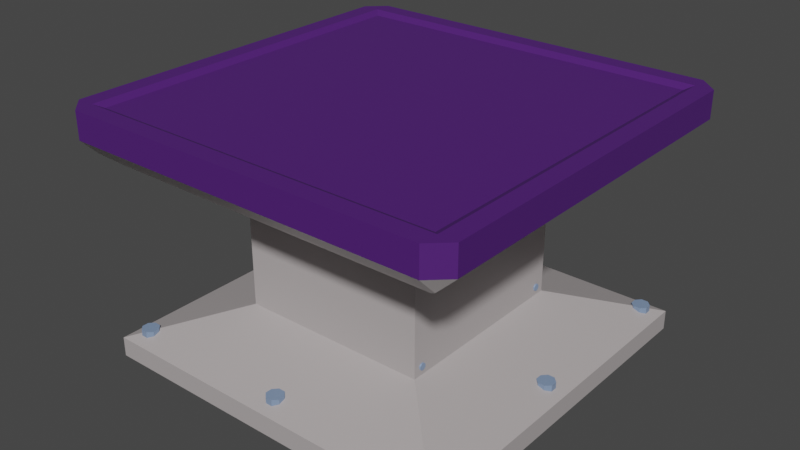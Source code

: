 # Source: MainTable.blend  (saved by Blender 2.83.20; exported with 4.5.12 LTS)
import bpy
from mathutils import Matrix  # noqa: F401  (used for matrix-valued properties, if any)

bpy.ops.wm.read_factory_settings(use_empty=True)
scene = bpy.context.scene
scene.name = 'Scene'

# ---- collections
col_collection = bpy.data.collections.new('Collection'); scene.collection.children.link(col_collection)

# ---- materials (node trees are filled in below, after node groups)
mat_main = bpy.data.materials.new('main')
mat_main.alpha_threshold = 0.0
mat_main.use_transparent_shadow = False
mat_main.line_color = (0.0, 0.0, 0.0, 1.0)
mat_table = bpy.data.materials.new('Table')
mat_table.use_transparent_shadow = False
mat_bolt = bpy.data.materials.new('Bolt')
mat_bolt.use_transparent_shadow = False
mat_bolt_001 = bpy.data.materials.new('bolt.001')
mat_bolt_001.use_transparent_shadow = False
mat_bolt_002 = bpy.data.materials.new('bolt.002')
mat_bolt_002.use_transparent_shadow = False
mat_material_002 = bpy.data.materials.new('Material.002')
mat_material_002.use_transparent_shadow = False
mat_material_001 = bpy.data.materials.new('Material.001')
mat_material_001.use_transparent_shadow = False
mat_bolt_1 = bpy.data.materials.new('bolt')
mat_bolt_1.use_transparent_shadow = False
mat_material_004 = bpy.data.materials.new('Material.004')
mat_material_004.use_transparent_shadow = False
mat_material_003 = bpy.data.materials.new('Material.003')
mat_material_003.use_transparent_shadow = False
mat_bolt_001_1 = bpy.data.materials.new('Bolt.001')
mat_bolt_001_1.use_transparent_shadow = False
mat_bolt_002_1 = bpy.data.materials.new('Bolt.002')
mat_bolt_002_1.use_transparent_shadow = False
mat_bolt_004 = bpy.data.materials.new('Bolt.004')
mat_bolt_004.use_transparent_shadow = False
mat_bolt_003 = bpy.data.materials.new('Bolt.003')
mat_bolt_003.use_transparent_shadow = False
mat_bolt_008 = bpy.data.materials.new('Bolt.008')
mat_bolt_008.use_transparent_shadow = False
mat_bolt_007 = bpy.data.materials.new('Bolt.007')
mat_bolt_007.use_transparent_shadow = False
mat_bolt_006 = bpy.data.materials.new('Bolt.006')
mat_bolt_006.use_transparent_shadow = False
mat_bolt_005 = bpy.data.materials.new('Bolt.005')
mat_bolt_005.use_transparent_shadow = False

# ---- material node trees
mat_main.use_nodes = True; mat_main.node_tree.nodes.clear()
_N = mat_main.node_tree.nodes; _L = mat_main.node_tree.links
n0 = _N.new('ShaderNodeOutputMaterial'); n0.name = 'Material Output'; n0.location = (300, 300)
n1 = _N.new('ShaderNodeBsdfPrincipled'); n1.name = 'Principled BSDF'; n1.location = (10, 300)
n1.distribution = 'GGX'
n1.subsurface_method = 'BURLEY'
n1.inputs[0].default_value = (0.4575, 0.4193, 0.4193, 1.0)
n1.inputs[2].default_value = 0.4
n1.inputs[3].default_value = 1.45
n1.inputs[27].default_value = (0.0, 0.0, 0.0, 1.0)
n1.inputs[28].default_value = 1.0
_L.new(n1.outputs[0], n0.inputs[0])
n0.is_active_output = True
mat_table.use_nodes = True; mat_table.node_tree.nodes.clear()
_N = mat_table.node_tree.nodes; _L = mat_table.node_tree.links
n0 = _N.new('ShaderNodeBsdfPrincipled'); n0.name = 'Principled BSDF'; n0.location = (10, 300)
n0.distribution = 'GGX'
n0.subsurface_method = 'BURLEY'
n0.inputs[0].default_value = (0.07732, 0.01398, 0.1679, 1.0)
n0.inputs[3].default_value = 1.45
n0.inputs[27].default_value = (0.0, 0.0, 0.0, 1.0)
n0.inputs[28].default_value = 1.0
n1 = _N.new('ShaderNodeOutputMaterial'); n1.name = 'Material Output'; n1.location = (300, 300)
_L.new(n0.outputs[0], n1.inputs[0])
n1.is_active_output = True
mat_bolt.use_nodes = True; mat_bolt.node_tree.nodes.clear()
_N = mat_bolt.node_tree.nodes; _L = mat_bolt.node_tree.links
n0 = _N.new('ShaderNodeBsdfPrincipled'); n0.name = 'Principled BSDF'; n0.location = (10, 300)
n0.distribution = 'GGX'
n0.subsurface_method = 'BURLEY'
n0.inputs[0].default_value = (0.2311, 0.3265, 0.5071, 1.0)
n0.inputs[3].default_value = 1.45
n0.inputs[27].default_value = (0.0, 0.0, 0.0, 1.0)
n0.inputs[28].default_value = 1.0
n1 = _N.new('ShaderNodeOutputMaterial'); n1.name = 'Material Output'; n1.location = (300, 300)
_L.new(n0.outputs[0], n1.inputs[0])
n1.is_active_output = True
mat_bolt_001.use_nodes = True; mat_bolt_001.node_tree.nodes.clear()
_N = mat_bolt_001.node_tree.nodes; _L = mat_bolt_001.node_tree.links
n0 = _N.new('ShaderNodeBsdfPrincipled'); n0.name = 'Principled BSDF'; n0.location = (10, 300)
n0.distribution = 'GGX'
n0.subsurface_method = 'BURLEY'
n0.inputs[0].default_value = (0.2049, 0.289, 0.448, 1.0)
n0.inputs[3].default_value = 1.45
n0.inputs[27].default_value = (0.0, 0.0, 0.0, 1.0)
n0.inputs[28].default_value = 1.0
n1 = _N.new('ShaderNodeOutputMaterial'); n1.name = 'Material Output'; n1.location = (300, 300)
_L.new(n0.outputs[0], n1.inputs[0])
n1.is_active_output = True
mat_bolt_002.use_nodes = True; mat_bolt_002.node_tree.nodes.clear()
_N = mat_bolt_002.node_tree.nodes; _L = mat_bolt_002.node_tree.links
n0 = _N.new('ShaderNodeBsdfPrincipled'); n0.name = 'Principled BSDF'; n0.location = (10, 300)
n0.distribution = 'GGX'
n0.subsurface_method = 'BURLEY'
n0.inputs[0].default_value = (0.2049, 0.289, 0.448, 1.0)
n0.inputs[3].default_value = 1.45
n0.inputs[27].default_value = (0.0, 0.0, 0.0, 1.0)
n0.inputs[28].default_value = 1.0
n1 = _N.new('ShaderNodeOutputMaterial'); n1.name = 'Material Output'; n1.location = (300, 300)
_L.new(n0.outputs[0], n1.inputs[0])
n1.is_active_output = True
mat_material_002.use_nodes = True; mat_material_002.node_tree.nodes.clear()
_N = mat_material_002.node_tree.nodes; _L = mat_material_002.node_tree.links
n0 = _N.new('ShaderNodeBsdfPrincipled'); n0.name = 'Principled BSDF'; n0.location = (10, 300)
n0.distribution = 'GGX'
n0.subsurface_method = 'BURLEY'
n0.inputs[0].default_value = (0.2049, 0.289, 0.448, 1.0)
n0.inputs[3].default_value = 1.45
n0.inputs[27].default_value = (0.0, 0.0, 0.0, 1.0)
n0.inputs[28].default_value = 1.0
n1 = _N.new('ShaderNodeOutputMaterial'); n1.name = 'Material Output'; n1.location = (300, 300)
_L.new(n0.outputs[0], n1.inputs[0])
n1.is_active_output = True
mat_material_001.use_nodes = True; mat_material_001.node_tree.nodes.clear()
_N = mat_material_001.node_tree.nodes; _L = mat_material_001.node_tree.links
n0 = _N.new('ShaderNodeBsdfPrincipled'); n0.name = 'Principled BSDF'; n0.location = (10, 300)
n0.distribution = 'GGX'
n0.subsurface_method = 'BURLEY'
n0.inputs[0].default_value = (0.2049, 0.289, 0.448, 1.0)
n0.inputs[3].default_value = 1.45
n0.inputs[27].default_value = (0.0, 0.0, 0.0, 1.0)
n0.inputs[28].default_value = 1.0
n1 = _N.new('ShaderNodeOutputMaterial'); n1.name = 'Material Output'; n1.location = (300, 300)
_L.new(n0.outputs[0], n1.inputs[0])
n1.is_active_output = True
mat_bolt_1.use_nodes = True; mat_bolt_1.node_tree.nodes.clear()
_N = mat_bolt_1.node_tree.nodes; _L = mat_bolt_1.node_tree.links
n0 = _N.new('ShaderNodeBsdfPrincipled'); n0.name = 'Principled BSDF'; n0.location = (10, 300)
n0.distribution = 'GGX'
n0.subsurface_method = 'BURLEY'
n0.inputs[0].default_value = (0.2049, 0.289, 0.448, 1.0)
n0.inputs[3].default_value = 1.45
n0.inputs[27].default_value = (0.0, 0.0, 0.0, 1.0)
n0.inputs[28].default_value = 1.0
n1 = _N.new('ShaderNodeOutputMaterial'); n1.name = 'Material Output'; n1.location = (300, 300)
_L.new(n0.outputs[0], n1.inputs[0])
n1.is_active_output = True
mat_material_004.use_nodes = True; mat_material_004.node_tree.nodes.clear()
_N = mat_material_004.node_tree.nodes; _L = mat_material_004.node_tree.links
n0 = _N.new('ShaderNodeBsdfPrincipled'); n0.name = 'Principled BSDF'; n0.location = (10, 300)
n0.distribution = 'GGX'
n0.subsurface_method = 'BURLEY'
n0.inputs[0].default_value = (0.2049, 0.289, 0.448, 1.0)
n0.inputs[3].default_value = 1.45
n0.inputs[27].default_value = (0.0, 0.0, 0.0, 1.0)
n0.inputs[28].default_value = 1.0
n1 = _N.new('ShaderNodeOutputMaterial'); n1.name = 'Material Output'; n1.location = (300, 300)
_L.new(n0.outputs[0], n1.inputs[0])
n1.is_active_output = True
mat_material_003.use_nodes = True; mat_material_003.node_tree.nodes.clear()
_N = mat_material_003.node_tree.nodes; _L = mat_material_003.node_tree.links
n0 = _N.new('ShaderNodeBsdfPrincipled'); n0.name = 'Principled BSDF'; n0.location = (10, 300)
n0.distribution = 'GGX'
n0.subsurface_method = 'BURLEY'
n0.inputs[0].default_value = (0.2049, 0.289, 0.448, 1.0)
n0.inputs[3].default_value = 1.45
n0.inputs[27].default_value = (0.0, 0.0, 0.0, 1.0)
n0.inputs[28].default_value = 1.0
n1 = _N.new('ShaderNodeOutputMaterial'); n1.name = 'Material Output'; n1.location = (300, 300)
_L.new(n0.outputs[0], n1.inputs[0])
n1.is_active_output = True
mat_bolt_001_1.use_nodes = True; mat_bolt_001_1.node_tree.nodes.clear()
_N = mat_bolt_001_1.node_tree.nodes; _L = mat_bolt_001_1.node_tree.links
n0 = _N.new('ShaderNodeBsdfPrincipled'); n0.name = 'Principled BSDF'; n0.location = (10, 300)
n0.distribution = 'GGX'
n0.subsurface_method = 'BURLEY'
n0.inputs[0].default_value = (0.2311, 0.3265, 0.5071, 1.0)
n0.inputs[3].default_value = 1.45
n0.inputs[27].default_value = (0.0, 0.0, 0.0, 1.0)
n0.inputs[28].default_value = 1.0
n1 = _N.new('ShaderNodeOutputMaterial'); n1.name = 'Material Output'; n1.location = (300, 300)
_L.new(n0.outputs[0], n1.inputs[0])
n1.is_active_output = True
mat_bolt_002_1.use_nodes = True; mat_bolt_002_1.node_tree.nodes.clear()
_N = mat_bolt_002_1.node_tree.nodes; _L = mat_bolt_002_1.node_tree.links
n0 = _N.new('ShaderNodeBsdfPrincipled'); n0.name = 'Principled BSDF'; n0.location = (10, 300)
n0.distribution = 'GGX'
n0.subsurface_method = 'BURLEY'
n0.inputs[0].default_value = (0.2311, 0.3265, 0.5071, 1.0)
n0.inputs[3].default_value = 1.45
n0.inputs[27].default_value = (0.0, 0.0, 0.0, 1.0)
n0.inputs[28].default_value = 1.0
n1 = _N.new('ShaderNodeOutputMaterial'); n1.name = 'Material Output'; n1.location = (300, 300)
_L.new(n0.outputs[0], n1.inputs[0])
n1.is_active_output = True
mat_bolt_004.use_nodes = True; mat_bolt_004.node_tree.nodes.clear()
_N = mat_bolt_004.node_tree.nodes; _L = mat_bolt_004.node_tree.links
n0 = _N.new('ShaderNodeBsdfPrincipled'); n0.name = 'Principled BSDF'; n0.location = (10, 300)
n0.distribution = 'GGX'
n0.subsurface_method = 'BURLEY'
n0.inputs[0].default_value = (0.2311, 0.3265, 0.5071, 1.0)
n0.inputs[3].default_value = 1.45
n0.inputs[27].default_value = (0.0, 0.0, 0.0, 1.0)
n0.inputs[28].default_value = 1.0
n1 = _N.new('ShaderNodeOutputMaterial'); n1.name = 'Material Output'; n1.location = (300, 300)
_L.new(n0.outputs[0], n1.inputs[0])
n1.is_active_output = True
mat_bolt_003.use_nodes = True; mat_bolt_003.node_tree.nodes.clear()
_N = mat_bolt_003.node_tree.nodes; _L = mat_bolt_003.node_tree.links
n0 = _N.new('ShaderNodeBsdfPrincipled'); n0.name = 'Principled BSDF'; n0.location = (10, 300)
n0.distribution = 'GGX'
n0.subsurface_method = 'BURLEY'
n0.inputs[0].default_value = (0.2311, 0.3265, 0.5071, 1.0)
n0.inputs[3].default_value = 1.45
n0.inputs[27].default_value = (0.0, 0.0, 0.0, 1.0)
n0.inputs[28].default_value = 1.0
n1 = _N.new('ShaderNodeOutputMaterial'); n1.name = 'Material Output'; n1.location = (300, 300)
_L.new(n0.outputs[0], n1.inputs[0])
n1.is_active_output = True
mat_bolt_008.use_nodes = True; mat_bolt_008.node_tree.nodes.clear()
_N = mat_bolt_008.node_tree.nodes; _L = mat_bolt_008.node_tree.links
n0 = _N.new('ShaderNodeBsdfPrincipled'); n0.name = 'Principled BSDF'; n0.location = (10, 300)
n0.distribution = 'GGX'
n0.subsurface_method = 'BURLEY'
n0.inputs[0].default_value = (0.2311, 0.3265, 0.5071, 1.0)
n0.inputs[3].default_value = 1.45
n0.inputs[27].default_value = (0.0, 0.0, 0.0, 1.0)
n0.inputs[28].default_value = 1.0
n1 = _N.new('ShaderNodeOutputMaterial'); n1.name = 'Material Output'; n1.location = (300, 300)
_L.new(n0.outputs[0], n1.inputs[0])
n1.is_active_output = True
mat_bolt_007.use_nodes = True; mat_bolt_007.node_tree.nodes.clear()
_N = mat_bolt_007.node_tree.nodes; _L = mat_bolt_007.node_tree.links
n0 = _N.new('ShaderNodeBsdfPrincipled'); n0.name = 'Principled BSDF'; n0.location = (10, 300)
n0.distribution = 'GGX'
n0.subsurface_method = 'BURLEY'
n0.inputs[0].default_value = (0.2311, 0.3265, 0.5071, 1.0)
n0.inputs[3].default_value = 1.45
n0.inputs[27].default_value = (0.0, 0.0, 0.0, 1.0)
n0.inputs[28].default_value = 1.0
n1 = _N.new('ShaderNodeOutputMaterial'); n1.name = 'Material Output'; n1.location = (300, 300)
_L.new(n0.outputs[0], n1.inputs[0])
n1.is_active_output = True
mat_bolt_006.use_nodes = True; mat_bolt_006.node_tree.nodes.clear()
_N = mat_bolt_006.node_tree.nodes; _L = mat_bolt_006.node_tree.links
n0 = _N.new('ShaderNodeBsdfPrincipled'); n0.name = 'Principled BSDF'; n0.location = (10, 300)
n0.distribution = 'GGX'
n0.subsurface_method = 'BURLEY'
n0.inputs[0].default_value = (0.2311, 0.3265, 0.5071, 1.0)
n0.inputs[3].default_value = 1.45
n0.inputs[27].default_value = (0.0, 0.0, 0.0, 1.0)
n0.inputs[28].default_value = 1.0
n1 = _N.new('ShaderNodeOutputMaterial'); n1.name = 'Material Output'; n1.location = (300, 300)
_L.new(n0.outputs[0], n1.inputs[0])
n1.is_active_output = True
mat_bolt_005.use_nodes = True; mat_bolt_005.node_tree.nodes.clear()
_N = mat_bolt_005.node_tree.nodes; _L = mat_bolt_005.node_tree.links
n0 = _N.new('ShaderNodeBsdfPrincipled'); n0.name = 'Principled BSDF'; n0.location = (10, 300)
n0.distribution = 'GGX'
n0.subsurface_method = 'BURLEY'
n0.inputs[0].default_value = (0.2311, 0.3265, 0.5071, 1.0)
n0.inputs[3].default_value = 1.45
n0.inputs[27].default_value = (0.0, 0.0, 0.0, 1.0)
n0.inputs[28].default_value = 1.0
n1 = _N.new('ShaderNodeOutputMaterial'); n1.name = 'Material Output'; n1.location = (300, 300)
_L.new(n0.outputs[0], n1.inputs[0])
n1.is_active_output = True

# ---- world
world_world = bpy.data.worlds.new('World'); scene.world = world_world
world_world.use_nodes = True; world_world.node_tree.nodes.clear()
_N = world_world.node_tree.nodes; _L = world_world.node_tree.links
n0 = _N.new('ShaderNodeOutputWorld'); n0.name = 'World Output'; n0.location = (300, 300)
n1 = _N.new('ShaderNodeBackground'); n1.name = 'Background'; n1.location = (10, 300)
n1.inputs[0].default_value = (0.05088, 0.05088, 0.05088, 1.0)
_L.new(n1.outputs[0], n0.inputs[0])
n0.is_active_output = True
world_world.color = (0.05088, 0.05088, 0.05088)
world_world.use_sun_shadow = False
world_world.sun_shadow_jitter_overblur = 0.0

# ---- meshes
me_cube = bpy.data.meshes.new('Cube')
me_cube.from_pydata([(1.052, 1.046, 1.349), (1.0, 1.0, -0.02324), (1.052, -1.046, 1.349), (1.0, -1.0, -0.02324), (-1.052, 1.046, 1.349), (-1.0, 1.0, -0.02324), (-1.052, -1.046, 1.349), (-1.0, -1.0, -0.02324), (1.0, 1.0, 1.104), (-1.0, -1.0, 1.104), (1.0, -1.0, 1.104), (-1.0, 1.0, 1.104), (-1.052, -1.045, 1.2), (1.052, 1.045, 1.2), (1.052, -1.045, 1.2), (-1.052, 1.045, 1.2), (1.005, -0.9989, 1.349), (-1.005, -0.9989, 1.349), (1.005, 0.9989, 1.349), (-1.005, 0.9989, 1.349), (-0.9998, -1.094, 1.2), (-0.9995, -1.094, 1.349), (-1.101, -1.0, 1.349), (-1.101, -1.0, 1.2), (0.9998, -1.094, 1.349), (0.9999, -1.094, 1.2), (1.101, -1.0, 1.2), (1.101, -1.0, 1.349), (1.101, 0.9998, 1.349), (1.101, 0.9999, 1.2), (1.0, 1.094, 1.2), (1.0, 1.094, 1.349), (-1.0, 1.094, 1.2), (-0.9999, 1.094, 1.349), (-1.101, 0.9998, 1.349), (-1.101, 0.9999, 1.2), (0.9643, -0.9582, 1.328), (-0.9643, -0.9582, 1.328), (0.9643, 0.9582, 1.328), (-0.9643, 0.9582, 1.328), (1.0, 1.0, 0.08498), (1.0, -1.0, 0.08498), (-1.0, 1.0, 0.08498), (-1.0, -1.0, 0.08498), (-0.9227, -0.9227, 1.039), (0.9227, 0.9227, 1.039), (0.9227, -0.9227, 1.039), (-0.9227, 0.9227, 1.039), (0.5196, 0.5196, 0.8754), (0.5196, 0.5196, 0.2481), (0.5196, -0.5196, 0.8754), (0.5196, -0.5196, 0.2481), (-0.5196, 0.5196, 0.8754), (-0.5196, 0.5196, 0.2481), (-0.5196, -0.5196, 0.2481), (-0.5196, -0.5196, 0.8754), (0.2249, 0.5199, 0.8183), (0.2249, 0.5199, 0.3052), (-0.2249, 0.5199, 0.8183), (-0.2249, 0.5199, 0.3052), (0.2124, 0.529, 0.8041), (0.2124, 0.529, 0.3195), (-0.2124, 0.529, 0.8041), (-0.2124, 0.529, 0.3195)], [], [(14, 2, 24, 25), (12, 6, 22, 23), (5, 1, 3, 7), (13, 0, 28, 29), (15, 4, 33, 32), (47, 11, 8, 45), (45, 8, 10, 46), (44, 9, 11, 47), (46, 10, 9, 44), (11, 32, 30, 8), (8, 29, 26, 10), (9, 23, 35, 11), (10, 25, 20, 9), (19, 17, 37, 39), (20, 21, 6, 12), (9, 20, 12), (23, 9, 12), (23, 22, 34, 35), (25, 24, 21, 20), (25, 10, 14), (26, 27, 2, 14), (10, 26, 14), (29, 28, 27, 26), (29, 8, 13), (30, 31, 0, 13), (8, 30, 13), (32, 33, 31, 30), (32, 11, 15), (35, 34, 4, 15), (11, 35, 15), (6, 21, 24, 2, 16, 17), (2, 27, 28, 0, 18, 16), (0, 31, 33, 4, 19, 18), (4, 34, 22, 6, 17, 19), (38, 39, 37, 36), (17, 16, 36, 37), (18, 19, 39, 38), (16, 18, 38, 36), (3, 41, 43, 7), (7, 43, 42, 5), (1, 40, 41, 3), (5, 42, 40, 1), (46, 44, 55, 50), (45, 46, 50, 48), (42, 43, 54, 53), (40, 42, 53, 49), (51, 50, 55, 54), (54, 55, 52, 53), (49, 48, 50, 51), (53, 52, 58, 59), (41, 40, 49, 51), (47, 45, 48, 52), (43, 41, 51, 54), (44, 47, 52, 55), (57, 59, 63, 61), (48, 49, 57, 56), (52, 48, 56, 58), (49, 53, 59, 57), (63, 62, 60, 61), (56, 57, 61, 60), (58, 56, 60, 62), (59, 58, 62, 63)])
me_cube.polygons.foreach_set('material_index', [1, 1, 0, 1, 1, 0, 0, 0, 0, 0, 0, 0, 0, 1, 1, 0, 0, 1, 1, 0, 1, 0, 1, 0, 1, 0, 1, 0, 1, 0, 1, 1, 1, 1, 1, 1, 1, 1, 0, 0, 0, 0, 0, 0, 0, 0, 0, 0, 0, 0, 0, 0, 0, 0, 0, 0, 0, 0, 0, 0, 0, 0])
_uv = me_cube.uv_layers.new(name='UVMap')
_uv.uv.foreach_set('vector', [0.5977, 0.75, 0.625, 0.75, 0.625, 0.7615, 0.5977, 0.7615, 0.5977, 0.0, 0.625, 0.0, 0.625, 0.01078, 0.5977, 0.01078, 0.125, 0.5, 0.375, 0.5, 0.375, 0.75, 0.125, 0.75, 0.5977, 0.5, 0.625, 0.5, 0.625, 0.5108, 0.5977, 0.5108, 0.5977, 0.25, 0.625, 0.25, 0.625, 0.2615, 0.5977, 0.2615, 0.5684, 0.25, 0.5802, 0.25, 0.5802, 0.5, 0.5684, 0.5, 0.5684, 0.5, 0.5802, 0.5, 0.5802, 0.75, 0.5684, 0.75, 0.5684, 0.0, 0.5802, 0.0, 0.5802, 0.25, 0.5684, 0.25, 0.5684, 0.75, 0.5802, 0.75, 0.5802, 1.0, 0.5684, 1.0, 0.5802, 0.25, 0.5977, 0.2615, 0.5977, 0.4885, 0.5802, 0.5, 0.5802, 0.5, 0.5977, 0.5108, 0.5977, 0.7392, 0.5802, 0.75, 0.5802, 0.0, 0.5977, 0.01078, 0.5977, 0.2392, 0.5802, 0.25, 0.5802, 0.75, 0.5977, 0.7615, 0.5977, 0.9885, 0.5802, 1.0, 0.625, 0.25, 0.625, 0.0, 0.625, 0.0, 0.625, 0.25, 0.5977, 0.9885, 0.625, 0.9884, 0.625, 1.0, 0.5977, 1.0, 0.5802, 1.0, 0.5977, 0.9885, 0.5977, 1.0, 0.5977, 0.01078, 0.5802, 0.0, 0.5977, 0.0, 0.5977, 0.01078, 0.625, 0.01078, 0.625, 0.2392, 0.5977, 0.2392, 0.5977, 0.7615, 0.625, 0.7615, 0.625, 0.9884, 0.5977, 0.9885, 0.5977, 0.7615, 0.5802, 0.75, 0.5977, 0.75, 0.5977, 0.7392, 0.625, 0.7392, 0.625, 0.75, 0.5977, 0.75, 0.5802, 0.75, 0.5977, 0.7392, 0.5977, 0.75, 0.5977, 0.5108, 0.625, 0.5108, 0.625, 0.7392, 0.5977, 0.7392, 0.5977, 0.5108, 0.5802, 0.5, 0.5977, 0.5, 0.5977, 0.4885, 0.625, 0.4885, 0.625, 0.5, 0.5977, 0.5, 0.5802, 0.5, 0.5977, 0.4885, 0.5977, 0.5, 0.5977, 0.2615, 0.625, 0.2615, 0.625, 0.4885, 0.5977, 0.4885, 0.5977, 0.2615, 0.5802, 0.25, 0.5977, 0.25, 0.5977, 0.2392, 0.625, 0.2392, 0.625, 0.25, 0.5977, 0.25, 0.5802, 0.25, 0.5977, 0.2392, 0.5977, 0.25, 0.625, 1.0, 0.625, 0.9884, 0.625, 0.7615, 0.625, 0.75, 0.625, 0.75, 0.625, 1.0, 0.625, 0.75, 0.625, 0.7392, 0.625, 0.5108, 0.625, 0.5, 0.625, 0.5, 0.625, 0.75, 0.625, 0.5, 0.625, 0.4885, 0.625, 0.2615, 0.625, 0.25, 0.625, 0.25, 0.625, 0.5, 0.625, 0.25, 0.625, 0.2392, 0.625, 0.01078, 0.625, 0.0, 0.625, 0.0, 0.625, 0.25, 0.625, 0.5, 0.875, 0.5, 0.875, 0.75, 0.625, 0.75, 0.625, 1.0, 0.625, 0.75, 0.625, 0.75, 0.625, 1.0, 0.625, 0.5, 0.625, 0.25, 0.625, 0.25, 0.625, 0.5, 0.625, 0.75, 0.625, 0.5, 0.625, 0.5, 0.625, 0.75, 0.375, 0.75, 0.3947, 0.75, 0.3947, 1.0, 0.375, 1.0, 0.375, 0.0, 0.3947, 0.0, 0.3947, 0.25, 0.375, 0.25, 0.375, 0.5, 0.3947, 0.5, 0.3947, 0.75, 0.375, 0.75, 0.375, 0.25, 0.3947, 0.25, 0.3947, 0.5, 0.375, 0.5, 0.5684, 0.75, 0.5684, 1.0, 0.5684, 1.0, 0.5684, 0.75, 0.5684, 0.5, 0.5684, 0.75, 0.5684, 0.75, 0.5684, 0.5, 0.3947, 0.25, 0.3947, 0.0, 0.3947, 0.0, 0.3947, 0.25, 0.3947, 0.5, 0.3947, 0.25, 0.3947, 0.25, 0.3947, 0.5, 0.3947, 0.75, 0.5684, 0.75, 0.5684, 1.0, 0.3947, 1.0, 0.3947, 0.0, 0.5684, 0.0, 0.5684, 0.25, 0.3947, 0.25, 0.3947, 0.5, 0.5684, 0.5, 0.5684, 0.75, 0.3947, 0.75, 0.3947, 0.25, 0.5684, 0.25, 0.5684, 0.25, 0.3947, 0.25, 0.3947, 0.75, 0.3947, 0.5, 0.3947, 0.5, 0.3947, 0.75, 0.5684, 0.25, 0.5684, 0.5, 0.5684, 0.5, 0.5684, 0.25, 0.3947, 1.0, 0.3947, 0.75, 0.3947, 0.75, 0.3947, 1.0, 0.5684, 0.0, 0.5684, 0.25, 0.5684, 0.25, 0.5684, 0.0, 0.3947, 0.5, 0.3947, 0.25, 0.3947, 0.25, 0.3947, 0.5, 0.5684, 0.5, 0.3947, 0.5, 0.3947, 0.5, 0.5684, 0.5, 0.5684, 0.25, 0.5684, 0.5, 0.5684, 0.5, 0.5684, 0.25, 0.3947, 0.5, 0.3947, 0.25, 0.3947, 0.25, 0.3947, 0.5, 0.3947, 0.25, 0.5684, 0.25, 0.5684, 0.5, 0.3947, 0.5, 0.5684, 0.5, 0.3947, 0.5, 0.3947, 0.5, 0.5684, 0.5, 0.5684, 0.25, 0.5684, 0.5, 0.5684, 0.5, 0.5684, 0.25, 0.3947, 0.25, 0.5684, 0.25, 0.5684, 0.25, 0.3947, 0.25])
me_cube.materials.append(mat_main)
me_cube.materials.append(mat_table)
me_cube.use_remesh_preserve_volume = False
me_cube.use_remesh_preserve_attributes = False
me_cube.use_mirror_vertex_groups = False
me_cube.update()
me_cube_001 = bpy.data.meshes.new('Cube.001')
me_cube_001.from_pydata([(-0.4293, -1.0, -1.0), (-0.4293, -1.0, 1.0), (-0.4293, 1.0, -1.0), (-0.4293, 1.0, 1.0), (1.0, -0.4292, -1.0), (1.0, -0.4292, 1.0), (0.4047, 1.0, -1.0), (0.4047, 1.0, 1.0), (0.4047, -1.0, -1.0), (0.4047, -1.0, 1.0), (-1.0, 0.3893, -1.0), (-1.0, 0.3893, 1.0), (1.0, 0.3893, -1.0), (1.0, 0.3893, 1.0), (-0.4293, 0.3893, 1.0), (-0.4293, 0.3893, -1.0), (0.4047, 0.3893, 1.0), (0.4047, 0.3893, -1.0), (-1.0, -0.4292, -1.0), (-0.4293, -0.4292, 1.0), (-0.4293, -0.4292, -1.0), (0.4047, -0.4292, 1.0), (0.4047, -0.4292, -1.0), (-1.0, -0.4292, 1.0)], [], [(10, 11, 3, 2), (22, 4, 8), (19, 23, 1), (21, 19, 1, 9), (18, 20, 0), (8, 9, 1, 0), (4, 5, 9, 8), (5, 21, 9), (20, 22, 8, 0), (2, 3, 7, 6), (2, 6, 17, 15), (7, 16, 13), (2, 15, 10), (7, 3, 14, 16), (3, 11, 14), (6, 12, 17), (6, 7, 13, 12), (18, 23, 11, 10), (0, 1, 23, 18), (15, 17, 22, 20), (13, 16, 21, 5), (10, 15, 20, 18), (16, 14, 19, 21), (14, 11, 23, 19), (17, 12, 4, 22), (12, 13, 5, 4)])
_uv = me_cube_001.uv_layers.new(name='UVMap')
_uv.uv.foreach_set('vector', [0.375, 0.1737, 0.625, 0.1737, 0.625, 0.25, 0.375, 0.25, 0.3006, 0.6786, 0.375, 0.75, 0.3006, 0.75, 0.8037, 0.6786, 0.875, 0.6786, 0.8037, 0.75, 0.6994, 0.6786, 0.8037, 0.6786, 0.8037, 0.75, 0.6994, 0.75, 0.125, 0.6786, 0.1963, 0.6786, 0.125, 0.75, 0.375, 0.8244, 0.625, 0.8244, 0.625, 0.9287, 0.375, 0.9287, 0.375, 0.75, 0.625, 0.75, 0.625, 0.8244, 0.375, 0.8244, 0.625, 0.6786, 0.6994, 0.6786, 0.6994, 0.75, 0.1963, 0.6786, 0.3006, 0.6786, 0.3006, 0.75, 0.1963, 0.75, 0.375, 0.3213, 0.625, 0.3213, 0.625, 0.4256, 0.375, 0.4256, 0.1963, 0.5, 0.3006, 0.5, 0.3006, 0.5763, 0.1963, 0.5763, 0.6994, 0.5, 0.6994, 0.5763, 0.625, 0.5763, 0.1963, 0.5, 0.1963, 0.5763, 0.125, 0.5763, 0.6994, 0.5, 0.8037, 0.5, 0.8037, 0.5763, 0.6994, 0.5763, 0.875, 0.5, 0.875, 0.5763, 0.8037, 0.5763, 0.375, 0.5, 0.375, 0.5763, 0.3006, 0.5763, 0.375, 0.5, 0.625, 0.5, 0.625, 0.5763, 0.375, 0.5763, 0.375, 0.07136, 0.625, 0.07136, 0.625, 0.1737, 0.375, 0.1737, 0.375, 0.0, 0.625, 0.0, 0.625, 0.07136, 0.375, 0.07136, 0.1963, 0.5763, 0.3006, 0.5763, 0.3006, 0.6786, 0.1963, 0.6786, 0.625, 0.5763, 0.6994, 0.5763, 0.6994, 0.6786, 0.625, 0.6786, 0.125, 0.5763, 0.1963, 0.5763, 0.1963, 0.6786, 0.125, 0.6786, 0.6994, 0.5763, 0.8037, 0.5763, 0.8037, 0.6786, 0.6994, 0.6786, 0.8037, 0.5763, 0.875, 0.5763, 0.875, 0.6786, 0.8037, 0.6786, 0.3006, 0.5763, 0.375, 0.5763, 0.375, 0.6786, 0.3006, 0.6786, 0.375, 0.5763, 0.625, 0.5763, 0.625, 0.6786, 0.375, 0.6786])
me_cube_001.materials.append(mat_bolt)
me_cube_001.use_remesh_fix_poles = True
me_cube_001.use_remesh_preserve_attributes = False
me_cube_001.use_mirror_vertex_groups = False
me_cube_001.update()
me_cube_002 = bpy.data.meshes.new('Cube.002')
me_cube_002.from_pydata([(-0.4293, -1.0, -1.0), (-0.4293, -1.0, 1.0), (-0.4293, 1.0, -1.0), (-0.4293, 1.0, 1.0), (1.0, -0.4292, -1.0), (1.0, -0.4292, 1.0), (0.4047, 1.0, -1.0), (0.4047, 1.0, 1.0), (0.4047, -1.0, -1.0), (0.4047, -1.0, 1.0), (-1.0, 0.3893, -1.0), (-1.0, 0.3893, 1.0), (1.0, 0.3893, -1.0), (1.0, 0.3893, 1.0), (-0.4293, 0.3893, 1.0), (-0.4293, 0.3893, -1.0), (0.4047, 0.3893, 1.0), (0.4047, 0.3893, -1.0), (-1.0, -0.4292, -1.0), (-0.4293, -0.4292, 1.0), (-0.4293, -0.4292, -1.0), (0.4047, -0.4292, 1.0), (0.4047, -0.4292, -1.0), (-1.0, -0.4292, 1.0)], [], [(10, 11, 3, 2), (22, 4, 8), (19, 23, 1), (21, 19, 1, 9), (18, 20, 0), (8, 9, 1, 0), (4, 5, 9, 8), (5, 21, 9), (20, 22, 8, 0), (2, 3, 7, 6), (2, 6, 17, 15), (7, 16, 13), (2, 15, 10), (7, 3, 14, 16), (3, 11, 14), (6, 12, 17), (6, 7, 13, 12), (18, 23, 11, 10), (0, 1, 23, 18), (15, 17, 22, 20), (13, 16, 21, 5), (10, 15, 20, 18), (16, 14, 19, 21), (14, 11, 23, 19), (17, 12, 4, 22), (12, 13, 5, 4)])
_uv = me_cube_002.uv_layers.new(name='UVMap')
_uv.uv.foreach_set('vector', [0.375, 0.1737, 0.625, 0.1737, 0.625, 0.25, 0.375, 0.25, 0.3006, 0.6786, 0.375, 0.75, 0.3006, 0.75, 0.8037, 0.6786, 0.875, 0.6786, 0.8037, 0.75, 0.6994, 0.6786, 0.8037, 0.6786, 0.8037, 0.75, 0.6994, 0.75, 0.125, 0.6786, 0.1963, 0.6786, 0.125, 0.75, 0.375, 0.8244, 0.625, 0.8244, 0.625, 0.9287, 0.375, 0.9287, 0.375, 0.75, 0.625, 0.75, 0.625, 0.8244, 0.375, 0.8244, 0.625, 0.6786, 0.6994, 0.6786, 0.6994, 0.75, 0.1963, 0.6786, 0.3006, 0.6786, 0.3006, 0.75, 0.1963, 0.75, 0.375, 0.3213, 0.625, 0.3213, 0.625, 0.4256, 0.375, 0.4256, 0.1963, 0.5, 0.3006, 0.5, 0.3006, 0.5763, 0.1963, 0.5763, 0.6994, 0.5, 0.6994, 0.5763, 0.625, 0.5763, 0.1963, 0.5, 0.1963, 0.5763, 0.125, 0.5763, 0.6994, 0.5, 0.8037, 0.5, 0.8037, 0.5763, 0.6994, 0.5763, 0.875, 0.5, 0.875, 0.5763, 0.8037, 0.5763, 0.375, 0.5, 0.375, 0.5763, 0.3006, 0.5763, 0.375, 0.5, 0.625, 0.5, 0.625, 0.5763, 0.375, 0.5763, 0.375, 0.07136, 0.625, 0.07136, 0.625, 0.1737, 0.375, 0.1737, 0.375, 0.0, 0.625, 0.0, 0.625, 0.07136, 0.375, 0.07136, 0.1963, 0.5763, 0.3006, 0.5763, 0.3006, 0.6786, 0.1963, 0.6786, 0.625, 0.5763, 0.6994, 0.5763, 0.6994, 0.6786, 0.625, 0.6786, 0.125, 0.5763, 0.1963, 0.5763, 0.1963, 0.6786, 0.125, 0.6786, 0.6994, 0.5763, 0.8037, 0.5763, 0.8037, 0.6786, 0.6994, 0.6786, 0.8037, 0.5763, 0.875, 0.5763, 0.875, 0.6786, 0.8037, 0.6786, 0.3006, 0.5763, 0.375, 0.5763, 0.375, 0.6786, 0.3006, 0.6786, 0.375, 0.5763, 0.625, 0.5763, 0.625, 0.6786, 0.375, 0.6786])
me_cube_002.materials.append(mat_bolt_001)
me_cube_002.use_remesh_fix_poles = True
me_cube_002.use_remesh_preserve_attributes = False
me_cube_002.use_mirror_vertex_groups = False
me_cube_002.update()
me_cube_003 = bpy.data.meshes.new('Cube.003')
me_cube_003.from_pydata([(-0.4293, -1.0, -1.0), (-0.4293, -1.0, 1.0), (-0.4293, 1.0, -1.0), (-0.4293, 1.0, 1.0), (1.0, -0.4292, -1.0), (1.0, -0.4292, 1.0), (0.4047, 1.0, -1.0), (0.4047, 1.0, 1.0), (0.4047, -1.0, -1.0), (0.4047, -1.0, 1.0), (-1.0, 0.3893, -1.0), (-1.0, 0.3893, 1.0), (1.0, 0.3893, -1.0), (1.0, 0.3893, 1.0), (-0.4293, 0.3893, 1.0), (-0.4293, 0.3893, -1.0), (0.4047, 0.3893, 1.0), (0.4047, 0.3893, -1.0), (-1.0, -0.4292, -1.0), (-0.4293, -0.4292, 1.0), (-0.4293, -0.4292, -1.0), (0.4047, -0.4292, 1.0), (0.4047, -0.4292, -1.0), (-1.0, -0.4292, 1.0)], [], [(10, 11, 3, 2), (22, 4, 8), (19, 23, 1), (21, 19, 1, 9), (18, 20, 0), (8, 9, 1, 0), (4, 5, 9, 8), (5, 21, 9), (20, 22, 8, 0), (2, 3, 7, 6), (2, 6, 17, 15), (7, 16, 13), (2, 15, 10), (7, 3, 14, 16), (3, 11, 14), (6, 12, 17), (6, 7, 13, 12), (18, 23, 11, 10), (0, 1, 23, 18), (15, 17, 22, 20), (13, 16, 21, 5), (10, 15, 20, 18), (16, 14, 19, 21), (14, 11, 23, 19), (17, 12, 4, 22), (12, 13, 5, 4)])
_uv = me_cube_003.uv_layers.new(name='UVMap')
_uv.uv.foreach_set('vector', [0.375, 0.1737, 0.625, 0.1737, 0.625, 0.25, 0.375, 0.25, 0.3006, 0.6786, 0.375, 0.75, 0.3006, 0.75, 0.8037, 0.6786, 0.875, 0.6786, 0.8037, 0.75, 0.6994, 0.6786, 0.8037, 0.6786, 0.8037, 0.75, 0.6994, 0.75, 0.125, 0.6786, 0.1963, 0.6786, 0.125, 0.75, 0.375, 0.8244, 0.625, 0.8244, 0.625, 0.9287, 0.375, 0.9287, 0.375, 0.75, 0.625, 0.75, 0.625, 0.8244, 0.375, 0.8244, 0.625, 0.6786, 0.6994, 0.6786, 0.6994, 0.75, 0.1963, 0.6786, 0.3006, 0.6786, 0.3006, 0.75, 0.1963, 0.75, 0.375, 0.3213, 0.625, 0.3213, 0.625, 0.4256, 0.375, 0.4256, 0.1963, 0.5, 0.3006, 0.5, 0.3006, 0.5763, 0.1963, 0.5763, 0.6994, 0.5, 0.6994, 0.5763, 0.625, 0.5763, 0.1963, 0.5, 0.1963, 0.5763, 0.125, 0.5763, 0.6994, 0.5, 0.8037, 0.5, 0.8037, 0.5763, 0.6994, 0.5763, 0.875, 0.5, 0.875, 0.5763, 0.8037, 0.5763, 0.375, 0.5, 0.375, 0.5763, 0.3006, 0.5763, 0.375, 0.5, 0.625, 0.5, 0.625, 0.5763, 0.375, 0.5763, 0.375, 0.07136, 0.625, 0.07136, 0.625, 0.1737, 0.375, 0.1737, 0.375, 0.0, 0.625, 0.0, 0.625, 0.07136, 0.375, 0.07136, 0.1963, 0.5763, 0.3006, 0.5763, 0.3006, 0.6786, 0.1963, 0.6786, 0.625, 0.5763, 0.6994, 0.5763, 0.6994, 0.6786, 0.625, 0.6786, 0.125, 0.5763, 0.1963, 0.5763, 0.1963, 0.6786, 0.125, 0.6786, 0.6994, 0.5763, 0.8037, 0.5763, 0.8037, 0.6786, 0.6994, 0.6786, 0.8037, 0.5763, 0.875, 0.5763, 0.875, 0.6786, 0.8037, 0.6786, 0.3006, 0.5763, 0.375, 0.5763, 0.375, 0.6786, 0.3006, 0.6786, 0.375, 0.5763, 0.625, 0.5763, 0.625, 0.6786, 0.375, 0.6786])
me_cube_003.materials.append(mat_bolt_002)
me_cube_003.use_remesh_fix_poles = True
me_cube_003.use_remesh_preserve_attributes = False
me_cube_003.use_mirror_vertex_groups = False
me_cube_003.update()
me_cube_006 = bpy.data.meshes.new('Cube.006')
me_cube_006.from_pydata([(-0.4293, -1.0, -1.0), (-0.4293, -1.0, 1.0), (-0.4293, 1.0, -1.0), (-0.4293, 1.0, 1.0), (1.0, -0.4292, -1.0), (1.0, -0.4292, 1.0), (0.4047, 1.0, -1.0), (0.4047, 1.0, 1.0), (0.4047, -1.0, -1.0), (0.4047, -1.0, 1.0), (-1.0, 0.3893, -1.0), (-1.0, 0.3893, 1.0), (1.0, 0.3893, -1.0), (1.0, 0.3893, 1.0), (-0.4293, 0.3893, 1.0), (-0.4293, 0.3893, -1.0), (0.4047, 0.3893, 1.0), (0.4047, 0.3893, -1.0), (-1.0, -0.4292, -1.0), (-0.4293, -0.4292, 1.0), (-0.4293, -0.4292, -1.0), (0.4047, -0.4292, 1.0), (0.4047, -0.4292, -1.0), (-1.0, -0.4292, 1.0)], [], [(10, 11, 3, 2), (22, 4, 8), (19, 23, 1), (21, 19, 1, 9), (18, 20, 0), (8, 9, 1, 0), (4, 5, 9, 8), (5, 21, 9), (20, 22, 8, 0), (2, 3, 7, 6), (2, 6, 17, 15), (7, 16, 13), (2, 15, 10), (7, 3, 14, 16), (3, 11, 14), (6, 12, 17), (6, 7, 13, 12), (18, 23, 11, 10), (0, 1, 23, 18), (15, 17, 22, 20), (13, 16, 21, 5), (10, 15, 20, 18), (16, 14, 19, 21), (14, 11, 23, 19), (17, 12, 4, 22), (12, 13, 5, 4)])
_uv = me_cube_006.uv_layers.new(name='UVMap')
_uv.uv.foreach_set('vector', [0.375, 0.1737, 0.625, 0.1737, 0.625, 0.25, 0.375, 0.25, 0.3006, 0.6786, 0.375, 0.75, 0.3006, 0.75, 0.8037, 0.6786, 0.875, 0.6786, 0.8037, 0.75, 0.6994, 0.6786, 0.8037, 0.6786, 0.8037, 0.75, 0.6994, 0.75, 0.125, 0.6786, 0.1963, 0.6786, 0.125, 0.75, 0.375, 0.8244, 0.625, 0.8244, 0.625, 0.9287, 0.375, 0.9287, 0.375, 0.75, 0.625, 0.75, 0.625, 0.8244, 0.375, 0.8244, 0.625, 0.6786, 0.6994, 0.6786, 0.6994, 0.75, 0.1963, 0.6786, 0.3006, 0.6786, 0.3006, 0.75, 0.1963, 0.75, 0.375, 0.3213, 0.625, 0.3213, 0.625, 0.4256, 0.375, 0.4256, 0.1963, 0.5, 0.3006, 0.5, 0.3006, 0.5763, 0.1963, 0.5763, 0.6994, 0.5, 0.6994, 0.5763, 0.625, 0.5763, 0.1963, 0.5, 0.1963, 0.5763, 0.125, 0.5763, 0.6994, 0.5, 0.8037, 0.5, 0.8037, 0.5763, 0.6994, 0.5763, 0.875, 0.5, 0.875, 0.5763, 0.8037, 0.5763, 0.375, 0.5, 0.375, 0.5763, 0.3006, 0.5763, 0.375, 0.5, 0.625, 0.5, 0.625, 0.5763, 0.375, 0.5763, 0.375, 0.07136, 0.625, 0.07136, 0.625, 0.1737, 0.375, 0.1737, 0.375, 0.0, 0.625, 0.0, 0.625, 0.07136, 0.375, 0.07136, 0.1963, 0.5763, 0.3006, 0.5763, 0.3006, 0.6786, 0.1963, 0.6786, 0.625, 0.5763, 0.6994, 0.5763, 0.6994, 0.6786, 0.625, 0.6786, 0.125, 0.5763, 0.1963, 0.5763, 0.1963, 0.6786, 0.125, 0.6786, 0.6994, 0.5763, 0.8037, 0.5763, 0.8037, 0.6786, 0.6994, 0.6786, 0.8037, 0.5763, 0.875, 0.5763, 0.875, 0.6786, 0.8037, 0.6786, 0.3006, 0.5763, 0.375, 0.5763, 0.375, 0.6786, 0.3006, 0.6786, 0.375, 0.5763, 0.625, 0.5763, 0.625, 0.6786, 0.375, 0.6786])
me_cube_006.materials.append(mat_material_002)
me_cube_006.use_remesh_fix_poles = True
me_cube_006.use_remesh_preserve_attributes = False
me_cube_006.use_mirror_vertex_groups = False
me_cube_006.update()
me_cube_005 = bpy.data.meshes.new('Cube.005')
me_cube_005.from_pydata([(-0.4293, -1.0, -1.0), (-0.4293, -1.0, 1.0), (-0.4293, 1.0, -1.0), (-0.4293, 1.0, 1.0), (1.0, -0.4292, -1.0), (1.0, -0.4292, 1.0), (0.4047, 1.0, -1.0), (0.4047, 1.0, 1.0), (0.4047, -1.0, -1.0), (0.4047, -1.0, 1.0), (-1.0, 0.3893, -1.0), (-1.0, 0.3893, 1.0), (1.0, 0.3893, -1.0), (1.0, 0.3893, 1.0), (-0.4293, 0.3893, 1.0), (-0.4293, 0.3893, -1.0), (0.4047, 0.3893, 1.0), (0.4047, 0.3893, -1.0), (-1.0, -0.4292, -1.0), (-0.4293, -0.4292, 1.0), (-0.4293, -0.4292, -1.0), (0.4047, -0.4292, 1.0), (0.4047, -0.4292, -1.0), (-1.0, -0.4292, 1.0)], [], [(10, 11, 3, 2), (22, 4, 8), (19, 23, 1), (21, 19, 1, 9), (18, 20, 0), (8, 9, 1, 0), (4, 5, 9, 8), (5, 21, 9), (20, 22, 8, 0), (2, 3, 7, 6), (2, 6, 17, 15), (7, 16, 13), (2, 15, 10), (7, 3, 14, 16), (3, 11, 14), (6, 12, 17), (6, 7, 13, 12), (18, 23, 11, 10), (0, 1, 23, 18), (15, 17, 22, 20), (13, 16, 21, 5), (10, 15, 20, 18), (16, 14, 19, 21), (14, 11, 23, 19), (17, 12, 4, 22), (12, 13, 5, 4)])
_uv = me_cube_005.uv_layers.new(name='UVMap')
_uv.uv.foreach_set('vector', [0.375, 0.1737, 0.625, 0.1737, 0.625, 0.25, 0.375, 0.25, 0.3006, 0.6786, 0.375, 0.75, 0.3006, 0.75, 0.8037, 0.6786, 0.875, 0.6786, 0.8037, 0.75, 0.6994, 0.6786, 0.8037, 0.6786, 0.8037, 0.75, 0.6994, 0.75, 0.125, 0.6786, 0.1963, 0.6786, 0.125, 0.75, 0.375, 0.8244, 0.625, 0.8244, 0.625, 0.9287, 0.375, 0.9287, 0.375, 0.75, 0.625, 0.75, 0.625, 0.8244, 0.375, 0.8244, 0.625, 0.6786, 0.6994, 0.6786, 0.6994, 0.75, 0.1963, 0.6786, 0.3006, 0.6786, 0.3006, 0.75, 0.1963, 0.75, 0.375, 0.3213, 0.625, 0.3213, 0.625, 0.4256, 0.375, 0.4256, 0.1963, 0.5, 0.3006, 0.5, 0.3006, 0.5763, 0.1963, 0.5763, 0.6994, 0.5, 0.6994, 0.5763, 0.625, 0.5763, 0.1963, 0.5, 0.1963, 0.5763, 0.125, 0.5763, 0.6994, 0.5, 0.8037, 0.5, 0.8037, 0.5763, 0.6994, 0.5763, 0.875, 0.5, 0.875, 0.5763, 0.8037, 0.5763, 0.375, 0.5, 0.375, 0.5763, 0.3006, 0.5763, 0.375, 0.5, 0.625, 0.5, 0.625, 0.5763, 0.375, 0.5763, 0.375, 0.07136, 0.625, 0.07136, 0.625, 0.1737, 0.375, 0.1737, 0.375, 0.0, 0.625, 0.0, 0.625, 0.07136, 0.375, 0.07136, 0.1963, 0.5763, 0.3006, 0.5763, 0.3006, 0.6786, 0.1963, 0.6786, 0.625, 0.5763, 0.6994, 0.5763, 0.6994, 0.6786, 0.625, 0.6786, 0.125, 0.5763, 0.1963, 0.5763, 0.1963, 0.6786, 0.125, 0.6786, 0.6994, 0.5763, 0.8037, 0.5763, 0.8037, 0.6786, 0.6994, 0.6786, 0.8037, 0.5763, 0.875, 0.5763, 0.875, 0.6786, 0.8037, 0.6786, 0.3006, 0.5763, 0.375, 0.5763, 0.375, 0.6786, 0.3006, 0.6786, 0.375, 0.5763, 0.625, 0.5763, 0.625, 0.6786, 0.375, 0.6786])
me_cube_005.materials.append(mat_material_001)
me_cube_005.use_remesh_fix_poles = True
me_cube_005.use_remesh_preserve_attributes = False
me_cube_005.use_mirror_vertex_groups = False
me_cube_005.update()
me_cube_004 = bpy.data.meshes.new('Cube.004')
me_cube_004.from_pydata([(-0.4293, -1.0, -1.0), (-0.4293, -1.0, 1.0), (-0.4293, 1.0, -1.0), (-0.4293, 1.0, 1.0), (1.0, -0.4292, -1.0), (1.0, -0.4292, 1.0), (0.4047, 1.0, -1.0), (0.4047, 1.0, 1.0), (0.4047, -1.0, -1.0), (0.4047, -1.0, 1.0), (-1.0, 0.3893, -1.0), (-1.0, 0.3893, 1.0), (1.0, 0.3893, -1.0), (1.0, 0.3893, 1.0), (-0.4293, 0.3893, 1.0), (-0.4293, 0.3893, -1.0), (0.4047, 0.3893, 1.0), (0.4047, 0.3893, -1.0), (-1.0, -0.4292, -1.0), (-0.4293, -0.4292, 1.0), (-0.4293, -0.4292, -1.0), (0.4047, -0.4292, 1.0), (0.4047, -0.4292, -1.0), (-1.0, -0.4292, 1.0)], [], [(10, 11, 3, 2), (22, 4, 8), (19, 23, 1), (21, 19, 1, 9), (18, 20, 0), (8, 9, 1, 0), (4, 5, 9, 8), (5, 21, 9), (20, 22, 8, 0), (2, 3, 7, 6), (2, 6, 17, 15), (7, 16, 13), (2, 15, 10), (7, 3, 14, 16), (3, 11, 14), (6, 12, 17), (6, 7, 13, 12), (18, 23, 11, 10), (0, 1, 23, 18), (15, 17, 22, 20), (13, 16, 21, 5), (10, 15, 20, 18), (16, 14, 19, 21), (14, 11, 23, 19), (17, 12, 4, 22), (12, 13, 5, 4)])
_uv = me_cube_004.uv_layers.new(name='UVMap')
_uv.uv.foreach_set('vector', [0.375, 0.1737, 0.625, 0.1737, 0.625, 0.25, 0.375, 0.25, 0.3006, 0.6786, 0.375, 0.75, 0.3006, 0.75, 0.8037, 0.6786, 0.875, 0.6786, 0.8037, 0.75, 0.6994, 0.6786, 0.8037, 0.6786, 0.8037, 0.75, 0.6994, 0.75, 0.125, 0.6786, 0.1963, 0.6786, 0.125, 0.75, 0.375, 0.8244, 0.625, 0.8244, 0.625, 0.9287, 0.375, 0.9287, 0.375, 0.75, 0.625, 0.75, 0.625, 0.8244, 0.375, 0.8244, 0.625, 0.6786, 0.6994, 0.6786, 0.6994, 0.75, 0.1963, 0.6786, 0.3006, 0.6786, 0.3006, 0.75, 0.1963, 0.75, 0.375, 0.3213, 0.625, 0.3213, 0.625, 0.4256, 0.375, 0.4256, 0.1963, 0.5, 0.3006, 0.5, 0.3006, 0.5763, 0.1963, 0.5763, 0.6994, 0.5, 0.6994, 0.5763, 0.625, 0.5763, 0.1963, 0.5, 0.1963, 0.5763, 0.125, 0.5763, 0.6994, 0.5, 0.8037, 0.5, 0.8037, 0.5763, 0.6994, 0.5763, 0.875, 0.5, 0.875, 0.5763, 0.8037, 0.5763, 0.375, 0.5, 0.375, 0.5763, 0.3006, 0.5763, 0.375, 0.5, 0.625, 0.5, 0.625, 0.5763, 0.375, 0.5763, 0.375, 0.07136, 0.625, 0.07136, 0.625, 0.1737, 0.375, 0.1737, 0.375, 0.0, 0.625, 0.0, 0.625, 0.07136, 0.375, 0.07136, 0.1963, 0.5763, 0.3006, 0.5763, 0.3006, 0.6786, 0.1963, 0.6786, 0.625, 0.5763, 0.6994, 0.5763, 0.6994, 0.6786, 0.625, 0.6786, 0.125, 0.5763, 0.1963, 0.5763, 0.1963, 0.6786, 0.125, 0.6786, 0.6994, 0.5763, 0.8037, 0.5763, 0.8037, 0.6786, 0.6994, 0.6786, 0.8037, 0.5763, 0.875, 0.5763, 0.875, 0.6786, 0.8037, 0.6786, 0.3006, 0.5763, 0.375, 0.5763, 0.375, 0.6786, 0.3006, 0.6786, 0.375, 0.5763, 0.625, 0.5763, 0.625, 0.6786, 0.375, 0.6786])
me_cube_004.materials.append(mat_bolt_1)
me_cube_004.use_remesh_fix_poles = True
me_cube_004.use_remesh_preserve_attributes = False
me_cube_004.use_mirror_vertex_groups = False
me_cube_004.update()
me_cube_008 = bpy.data.meshes.new('Cube.008')
me_cube_008.from_pydata([(-0.4293, -1.0, -1.0), (-0.4293, -1.0, 1.0), (-0.4293, 1.0, -1.0), (-0.4293, 1.0, 1.0), (1.0, -0.4292, -1.0), (1.0, -0.4292, 1.0), (0.4047, 1.0, -1.0), (0.4047, 1.0, 1.0), (0.4047, -1.0, -1.0), (0.4047, -1.0, 1.0), (-1.0, 0.3893, -1.0), (-1.0, 0.3893, 1.0), (1.0, 0.3893, -1.0), (1.0, 0.3893, 1.0), (-0.4293, 0.3893, 1.0), (-0.4293, 0.3893, -1.0), (0.4047, 0.3893, 1.0), (0.4047, 0.3893, -1.0), (-1.0, -0.4292, -1.0), (-0.4293, -0.4292, 1.0), (-0.4293, -0.4292, -1.0), (0.4047, -0.4292, 1.0), (0.4047, -0.4292, -1.0), (-1.0, -0.4292, 1.0)], [], [(10, 11, 3, 2), (22, 4, 8), (19, 23, 1), (21, 19, 1, 9), (18, 20, 0), (8, 9, 1, 0), (4, 5, 9, 8), (5, 21, 9), (20, 22, 8, 0), (2, 3, 7, 6), (2, 6, 17, 15), (7, 16, 13), (2, 15, 10), (7, 3, 14, 16), (3, 11, 14), (6, 12, 17), (6, 7, 13, 12), (18, 23, 11, 10), (0, 1, 23, 18), (15, 17, 22, 20), (13, 16, 21, 5), (10, 15, 20, 18), (16, 14, 19, 21), (14, 11, 23, 19), (17, 12, 4, 22), (12, 13, 5, 4)])
_uv = me_cube_008.uv_layers.new(name='UVMap')
_uv.uv.foreach_set('vector', [0.375, 0.1737, 0.625, 0.1737, 0.625, 0.25, 0.375, 0.25, 0.3006, 0.6786, 0.375, 0.75, 0.3006, 0.75, 0.8037, 0.6786, 0.875, 0.6786, 0.8037, 0.75, 0.6994, 0.6786, 0.8037, 0.6786, 0.8037, 0.75, 0.6994, 0.75, 0.125, 0.6786, 0.1963, 0.6786, 0.125, 0.75, 0.375, 0.8244, 0.625, 0.8244, 0.625, 0.9287, 0.375, 0.9287, 0.375, 0.75, 0.625, 0.75, 0.625, 0.8244, 0.375, 0.8244, 0.625, 0.6786, 0.6994, 0.6786, 0.6994, 0.75, 0.1963, 0.6786, 0.3006, 0.6786, 0.3006, 0.75, 0.1963, 0.75, 0.375, 0.3213, 0.625, 0.3213, 0.625, 0.4256, 0.375, 0.4256, 0.1963, 0.5, 0.3006, 0.5, 0.3006, 0.5763, 0.1963, 0.5763, 0.6994, 0.5, 0.6994, 0.5763, 0.625, 0.5763, 0.1963, 0.5, 0.1963, 0.5763, 0.125, 0.5763, 0.6994, 0.5, 0.8037, 0.5, 0.8037, 0.5763, 0.6994, 0.5763, 0.875, 0.5, 0.875, 0.5763, 0.8037, 0.5763, 0.375, 0.5, 0.375, 0.5763, 0.3006, 0.5763, 0.375, 0.5, 0.625, 0.5, 0.625, 0.5763, 0.375, 0.5763, 0.375, 0.07136, 0.625, 0.07136, 0.625, 0.1737, 0.375, 0.1737, 0.375, 0.0, 0.625, 0.0, 0.625, 0.07136, 0.375, 0.07136, 0.1963, 0.5763, 0.3006, 0.5763, 0.3006, 0.6786, 0.1963, 0.6786, 0.625, 0.5763, 0.6994, 0.5763, 0.6994, 0.6786, 0.625, 0.6786, 0.125, 0.5763, 0.1963, 0.5763, 0.1963, 0.6786, 0.125, 0.6786, 0.6994, 0.5763, 0.8037, 0.5763, 0.8037, 0.6786, 0.6994, 0.6786, 0.8037, 0.5763, 0.875, 0.5763, 0.875, 0.6786, 0.8037, 0.6786, 0.3006, 0.5763, 0.375, 0.5763, 0.375, 0.6786, 0.3006, 0.6786, 0.375, 0.5763, 0.625, 0.5763, 0.625, 0.6786, 0.375, 0.6786])
me_cube_008.materials.append(mat_material_004)
me_cube_008.use_remesh_fix_poles = True
me_cube_008.use_remesh_preserve_attributes = False
me_cube_008.use_mirror_vertex_groups = False
me_cube_008.update()
me_cube_007 = bpy.data.meshes.new('Cube.007')
me_cube_007.from_pydata([(-0.4293, -1.0, -1.0), (-0.4293, -1.0, 1.0), (-0.4293, 1.0, -1.0), (-0.4293, 1.0, 1.0), (1.0, -0.4292, -1.0), (1.0, -0.4292, 1.0), (0.4047, 1.0, -1.0), (0.4047, 1.0, 1.0), (0.4047, -1.0, -1.0), (0.4047, -1.0, 1.0), (-1.0, 0.3893, -1.0), (-1.0, 0.3893, 1.0), (1.0, 0.3893, -1.0), (1.0, 0.3893, 1.0), (-0.4293, 0.3893, 1.0), (-0.4293, 0.3893, -1.0), (0.4047, 0.3893, 1.0), (0.4047, 0.3893, -1.0), (-1.0, -0.4292, -1.0), (-0.4293, -0.4292, 1.0), (-0.4293, -0.4292, -1.0), (0.4047, -0.4292, 1.0), (0.4047, -0.4292, -1.0), (-1.0, -0.4292, 1.0)], [], [(10, 11, 3, 2), (22, 4, 8), (19, 23, 1), (21, 19, 1, 9), (18, 20, 0), (8, 9, 1, 0), (4, 5, 9, 8), (5, 21, 9), (20, 22, 8, 0), (2, 3, 7, 6), (2, 6, 17, 15), (7, 16, 13), (2, 15, 10), (7, 3, 14, 16), (3, 11, 14), (6, 12, 17), (6, 7, 13, 12), (18, 23, 11, 10), (0, 1, 23, 18), (15, 17, 22, 20), (13, 16, 21, 5), (10, 15, 20, 18), (16, 14, 19, 21), (14, 11, 23, 19), (17, 12, 4, 22), (12, 13, 5, 4)])
_uv = me_cube_007.uv_layers.new(name='UVMap')
_uv.uv.foreach_set('vector', [0.375, 0.1737, 0.625, 0.1737, 0.625, 0.25, 0.375, 0.25, 0.3006, 0.6786, 0.375, 0.75, 0.3006, 0.75, 0.8037, 0.6786, 0.875, 0.6786, 0.8037, 0.75, 0.6994, 0.6786, 0.8037, 0.6786, 0.8037, 0.75, 0.6994, 0.75, 0.125, 0.6786, 0.1963, 0.6786, 0.125, 0.75, 0.375, 0.8244, 0.625, 0.8244, 0.625, 0.9287, 0.375, 0.9287, 0.375, 0.75, 0.625, 0.75, 0.625, 0.8244, 0.375, 0.8244, 0.625, 0.6786, 0.6994, 0.6786, 0.6994, 0.75, 0.1963, 0.6786, 0.3006, 0.6786, 0.3006, 0.75, 0.1963, 0.75, 0.375, 0.3213, 0.625, 0.3213, 0.625, 0.4256, 0.375, 0.4256, 0.1963, 0.5, 0.3006, 0.5, 0.3006, 0.5763, 0.1963, 0.5763, 0.6994, 0.5, 0.6994, 0.5763, 0.625, 0.5763, 0.1963, 0.5, 0.1963, 0.5763, 0.125, 0.5763, 0.6994, 0.5, 0.8037, 0.5, 0.8037, 0.5763, 0.6994, 0.5763, 0.875, 0.5, 0.875, 0.5763, 0.8037, 0.5763, 0.375, 0.5, 0.375, 0.5763, 0.3006, 0.5763, 0.375, 0.5, 0.625, 0.5, 0.625, 0.5763, 0.375, 0.5763, 0.375, 0.07136, 0.625, 0.07136, 0.625, 0.1737, 0.375, 0.1737, 0.375, 0.0, 0.625, 0.0, 0.625, 0.07136, 0.375, 0.07136, 0.1963, 0.5763, 0.3006, 0.5763, 0.3006, 0.6786, 0.1963, 0.6786, 0.625, 0.5763, 0.6994, 0.5763, 0.6994, 0.6786, 0.625, 0.6786, 0.125, 0.5763, 0.1963, 0.5763, 0.1963, 0.6786, 0.125, 0.6786, 0.6994, 0.5763, 0.8037, 0.5763, 0.8037, 0.6786, 0.6994, 0.6786, 0.8037, 0.5763, 0.875, 0.5763, 0.875, 0.6786, 0.8037, 0.6786, 0.3006, 0.5763, 0.375, 0.5763, 0.375, 0.6786, 0.3006, 0.6786, 0.375, 0.5763, 0.625, 0.5763, 0.625, 0.6786, 0.375, 0.6786])
me_cube_007.materials.append(mat_material_003)
me_cube_007.use_remesh_fix_poles = True
me_cube_007.use_remesh_preserve_attributes = False
me_cube_007.use_mirror_vertex_groups = False
me_cube_007.update()
me_cube_009 = bpy.data.meshes.new('Cube.009')
me_cube_009.from_pydata([(-0.4293, -1.0, -1.0), (-0.4293, -1.0, 1.0), (-0.4293, 1.0, -1.0), (-0.4293, 1.0, 1.0), (1.0, -0.4292, -1.0), (1.0, -0.4292, 1.0), (0.4047, 1.0, -1.0), (0.4047, 1.0, 1.0), (0.4047, -1.0, -1.0), (0.4047, -1.0, 1.0), (-1.0, 0.3893, -1.0), (-1.0, 0.3893, 1.0), (1.0, 0.3893, -1.0), (1.0, 0.3893, 1.0), (-0.4293, 0.3893, 1.0), (-0.4293, 0.3893, -1.0), (0.4047, 0.3893, 1.0), (0.4047, 0.3893, -1.0), (-1.0, -0.4292, -1.0), (-0.4293, -0.4292, 1.0), (-0.4293, -0.4292, -1.0), (0.4047, -0.4292, 1.0), (0.4047, -0.4292, -1.0), (-1.0, -0.4292, 1.0)], [], [(10, 11, 3, 2), (22, 4, 8), (19, 23, 1), (21, 19, 1, 9), (18, 20, 0), (8, 9, 1, 0), (4, 5, 9, 8), (5, 21, 9), (20, 22, 8, 0), (2, 3, 7, 6), (2, 6, 17, 15), (7, 16, 13), (2, 15, 10), (7, 3, 14, 16), (3, 11, 14), (6, 12, 17), (6, 7, 13, 12), (18, 23, 11, 10), (0, 1, 23, 18), (15, 17, 22, 20), (13, 16, 21, 5), (10, 15, 20, 18), (16, 14, 19, 21), (14, 11, 23, 19), (17, 12, 4, 22), (12, 13, 5, 4)])
_uv = me_cube_009.uv_layers.new(name='UVMap')
_uv.uv.foreach_set('vector', [0.375, 0.1737, 0.625, 0.1737, 0.625, 0.25, 0.375, 0.25, 0.3006, 0.6786, 0.375, 0.75, 0.3006, 0.75, 0.8037, 0.6786, 0.875, 0.6786, 0.8037, 0.75, 0.6994, 0.6786, 0.8037, 0.6786, 0.8037, 0.75, 0.6994, 0.75, 0.125, 0.6786, 0.1963, 0.6786, 0.125, 0.75, 0.375, 0.8244, 0.625, 0.8244, 0.625, 0.9287, 0.375, 0.9287, 0.375, 0.75, 0.625, 0.75, 0.625, 0.8244, 0.375, 0.8244, 0.625, 0.6786, 0.6994, 0.6786, 0.6994, 0.75, 0.1963, 0.6786, 0.3006, 0.6786, 0.3006, 0.75, 0.1963, 0.75, 0.375, 0.3213, 0.625, 0.3213, 0.625, 0.4256, 0.375, 0.4256, 0.1963, 0.5, 0.3006, 0.5, 0.3006, 0.5763, 0.1963, 0.5763, 0.6994, 0.5, 0.6994, 0.5763, 0.625, 0.5763, 0.1963, 0.5, 0.1963, 0.5763, 0.125, 0.5763, 0.6994, 0.5, 0.8037, 0.5, 0.8037, 0.5763, 0.6994, 0.5763, 0.875, 0.5, 0.875, 0.5763, 0.8037, 0.5763, 0.375, 0.5, 0.375, 0.5763, 0.3006, 0.5763, 0.375, 0.5, 0.625, 0.5, 0.625, 0.5763, 0.375, 0.5763, 0.375, 0.07136, 0.625, 0.07136, 0.625, 0.1737, 0.375, 0.1737, 0.375, 0.0, 0.625, 0.0, 0.625, 0.07136, 0.375, 0.07136, 0.1963, 0.5763, 0.3006, 0.5763, 0.3006, 0.6786, 0.1963, 0.6786, 0.625, 0.5763, 0.6994, 0.5763, 0.6994, 0.6786, 0.625, 0.6786, 0.125, 0.5763, 0.1963, 0.5763, 0.1963, 0.6786, 0.125, 0.6786, 0.6994, 0.5763, 0.8037, 0.5763, 0.8037, 0.6786, 0.6994, 0.6786, 0.8037, 0.5763, 0.875, 0.5763, 0.875, 0.6786, 0.8037, 0.6786, 0.3006, 0.5763, 0.375, 0.5763, 0.375, 0.6786, 0.3006, 0.6786, 0.375, 0.5763, 0.625, 0.5763, 0.625, 0.6786, 0.375, 0.6786])
me_cube_009.materials.append(mat_bolt_001_1)
me_cube_009.use_remesh_fix_poles = True
me_cube_009.use_remesh_preserve_attributes = False
me_cube_009.use_mirror_vertex_groups = False
me_cube_009.update()
me_cube_010 = bpy.data.meshes.new('Cube.010')
me_cube_010.from_pydata([(-0.4293, -1.0, -1.0), (-0.4293, -1.0, 1.0), (-0.4293, 1.0, -1.0), (-0.4293, 1.0, 1.0), (1.0, -0.4292, -1.0), (1.0, -0.4292, 1.0), (0.4047, 1.0, -1.0), (0.4047, 1.0, 1.0), (0.4047, -1.0, -1.0), (0.4047, -1.0, 1.0), (-1.0, 0.3893, -1.0), (-1.0, 0.3893, 1.0), (1.0, 0.3893, -1.0), (1.0, 0.3893, 1.0), (-0.4293, 0.3893, 1.0), (-0.4293, 0.3893, -1.0), (0.4047, 0.3893, 1.0), (0.4047, 0.3893, -1.0), (-1.0, -0.4292, -1.0), (-0.4293, -0.4292, 1.0), (-0.4293, -0.4292, -1.0), (0.4047, -0.4292, 1.0), (0.4047, -0.4292, -1.0), (-1.0, -0.4292, 1.0)], [], [(10, 11, 3, 2), (22, 4, 8), (19, 23, 1), (21, 19, 1, 9), (18, 20, 0), (8, 9, 1, 0), (4, 5, 9, 8), (5, 21, 9), (20, 22, 8, 0), (2, 3, 7, 6), (2, 6, 17, 15), (7, 16, 13), (2, 15, 10), (7, 3, 14, 16), (3, 11, 14), (6, 12, 17), (6, 7, 13, 12), (18, 23, 11, 10), (0, 1, 23, 18), (15, 17, 22, 20), (13, 16, 21, 5), (10, 15, 20, 18), (16, 14, 19, 21), (14, 11, 23, 19), (17, 12, 4, 22), (12, 13, 5, 4)])
_uv = me_cube_010.uv_layers.new(name='UVMap')
_uv.uv.foreach_set('vector', [0.375, 0.1737, 0.625, 0.1737, 0.625, 0.25, 0.375, 0.25, 0.3006, 0.6786, 0.375, 0.75, 0.3006, 0.75, 0.8037, 0.6786, 0.875, 0.6786, 0.8037, 0.75, 0.6994, 0.6786, 0.8037, 0.6786, 0.8037, 0.75, 0.6994, 0.75, 0.125, 0.6786, 0.1963, 0.6786, 0.125, 0.75, 0.375, 0.8244, 0.625, 0.8244, 0.625, 0.9287, 0.375, 0.9287, 0.375, 0.75, 0.625, 0.75, 0.625, 0.8244, 0.375, 0.8244, 0.625, 0.6786, 0.6994, 0.6786, 0.6994, 0.75, 0.1963, 0.6786, 0.3006, 0.6786, 0.3006, 0.75, 0.1963, 0.75, 0.375, 0.3213, 0.625, 0.3213, 0.625, 0.4256, 0.375, 0.4256, 0.1963, 0.5, 0.3006, 0.5, 0.3006, 0.5763, 0.1963, 0.5763, 0.6994, 0.5, 0.6994, 0.5763, 0.625, 0.5763, 0.1963, 0.5, 0.1963, 0.5763, 0.125, 0.5763, 0.6994, 0.5, 0.8037, 0.5, 0.8037, 0.5763, 0.6994, 0.5763, 0.875, 0.5, 0.875, 0.5763, 0.8037, 0.5763, 0.375, 0.5, 0.375, 0.5763, 0.3006, 0.5763, 0.375, 0.5, 0.625, 0.5, 0.625, 0.5763, 0.375, 0.5763, 0.375, 0.07136, 0.625, 0.07136, 0.625, 0.1737, 0.375, 0.1737, 0.375, 0.0, 0.625, 0.0, 0.625, 0.07136, 0.375, 0.07136, 0.1963, 0.5763, 0.3006, 0.5763, 0.3006, 0.6786, 0.1963, 0.6786, 0.625, 0.5763, 0.6994, 0.5763, 0.6994, 0.6786, 0.625, 0.6786, 0.125, 0.5763, 0.1963, 0.5763, 0.1963, 0.6786, 0.125, 0.6786, 0.6994, 0.5763, 0.8037, 0.5763, 0.8037, 0.6786, 0.6994, 0.6786, 0.8037, 0.5763, 0.875, 0.5763, 0.875, 0.6786, 0.8037, 0.6786, 0.3006, 0.5763, 0.375, 0.5763, 0.375, 0.6786, 0.3006, 0.6786, 0.375, 0.5763, 0.625, 0.5763, 0.625, 0.6786, 0.375, 0.6786])
me_cube_010.materials.append(mat_bolt_002_1)
me_cube_010.use_remesh_fix_poles = True
me_cube_010.use_remesh_preserve_attributes = False
me_cube_010.use_mirror_vertex_groups = False
me_cube_010.update()
me_cube_012 = bpy.data.meshes.new('Cube.012')
me_cube_012.from_pydata([(-0.4293, -1.0, -1.0), (-0.4293, -1.0, 1.0), (-0.4293, 1.0, -1.0), (-0.4293, 1.0, 1.0), (1.0, -0.4292, -1.0), (1.0, -0.4292, 1.0), (0.4047, 1.0, -1.0), (0.4047, 1.0, 1.0), (0.4047, -1.0, -1.0), (0.4047, -1.0, 1.0), (-1.0, 0.3893, -1.0), (-1.0, 0.3893, 1.0), (1.0, 0.3893, -1.0), (1.0, 0.3893, 1.0), (-0.4293, 0.3893, 1.0), (-0.4293, 0.3893, -1.0), (0.4047, 0.3893, 1.0), (0.4047, 0.3893, -1.0), (-1.0, -0.4292, -1.0), (-0.4293, -0.4292, 1.0), (-0.4293, -0.4292, -1.0), (0.4047, -0.4292, 1.0), (0.4047, -0.4292, -1.0), (-1.0, -0.4292, 1.0)], [], [(10, 11, 3, 2), (22, 4, 8), (19, 23, 1), (21, 19, 1, 9), (18, 20, 0), (8, 9, 1, 0), (4, 5, 9, 8), (5, 21, 9), (20, 22, 8, 0), (2, 3, 7, 6), (2, 6, 17, 15), (7, 16, 13), (2, 15, 10), (7, 3, 14, 16), (3, 11, 14), (6, 12, 17), (6, 7, 13, 12), (18, 23, 11, 10), (0, 1, 23, 18), (15, 17, 22, 20), (13, 16, 21, 5), (10, 15, 20, 18), (16, 14, 19, 21), (14, 11, 23, 19), (17, 12, 4, 22), (12, 13, 5, 4)])
_uv = me_cube_012.uv_layers.new(name='UVMap')
_uv.uv.foreach_set('vector', [0.375, 0.1737, 0.625, 0.1737, 0.625, 0.25, 0.375, 0.25, 0.3006, 0.6786, 0.375, 0.75, 0.3006, 0.75, 0.8037, 0.6786, 0.875, 0.6786, 0.8037, 0.75, 0.6994, 0.6786, 0.8037, 0.6786, 0.8037, 0.75, 0.6994, 0.75, 0.125, 0.6786, 0.1963, 0.6786, 0.125, 0.75, 0.375, 0.8244, 0.625, 0.8244, 0.625, 0.9287, 0.375, 0.9287, 0.375, 0.75, 0.625, 0.75, 0.625, 0.8244, 0.375, 0.8244, 0.625, 0.6786, 0.6994, 0.6786, 0.6994, 0.75, 0.1963, 0.6786, 0.3006, 0.6786, 0.3006, 0.75, 0.1963, 0.75, 0.375, 0.3213, 0.625, 0.3213, 0.625, 0.4256, 0.375, 0.4256, 0.1963, 0.5, 0.3006, 0.5, 0.3006, 0.5763, 0.1963, 0.5763, 0.6994, 0.5, 0.6994, 0.5763, 0.625, 0.5763, 0.1963, 0.5, 0.1963, 0.5763, 0.125, 0.5763, 0.6994, 0.5, 0.8037, 0.5, 0.8037, 0.5763, 0.6994, 0.5763, 0.875, 0.5, 0.875, 0.5763, 0.8037, 0.5763, 0.375, 0.5, 0.375, 0.5763, 0.3006, 0.5763, 0.375, 0.5, 0.625, 0.5, 0.625, 0.5763, 0.375, 0.5763, 0.375, 0.07136, 0.625, 0.07136, 0.625, 0.1737, 0.375, 0.1737, 0.375, 0.0, 0.625, 0.0, 0.625, 0.07136, 0.375, 0.07136, 0.1963, 0.5763, 0.3006, 0.5763, 0.3006, 0.6786, 0.1963, 0.6786, 0.625, 0.5763, 0.6994, 0.5763, 0.6994, 0.6786, 0.625, 0.6786, 0.125, 0.5763, 0.1963, 0.5763, 0.1963, 0.6786, 0.125, 0.6786, 0.6994, 0.5763, 0.8037, 0.5763, 0.8037, 0.6786, 0.6994, 0.6786, 0.8037, 0.5763, 0.875, 0.5763, 0.875, 0.6786, 0.8037, 0.6786, 0.3006, 0.5763, 0.375, 0.5763, 0.375, 0.6786, 0.3006, 0.6786, 0.375, 0.5763, 0.625, 0.5763, 0.625, 0.6786, 0.375, 0.6786])
me_cube_012.materials.append(mat_bolt_004)
me_cube_012.use_remesh_fix_poles = True
me_cube_012.use_remesh_preserve_attributes = False
me_cube_012.use_mirror_vertex_groups = False
me_cube_012.update()
me_cube_011 = bpy.data.meshes.new('Cube.011')
me_cube_011.from_pydata([(-0.4293, -1.0, -1.0), (-0.4293, -1.0, 1.0), (-0.4293, 1.0, -1.0), (-0.4293, 1.0, 1.0), (1.0, -0.4292, -1.0), (1.0, -0.4292, 1.0), (0.4047, 1.0, -1.0), (0.4047, 1.0, 1.0), (0.4047, -1.0, -1.0), (0.4047, -1.0, 1.0), (-1.0, 0.3893, -1.0), (-1.0, 0.3893, 1.0), (1.0, 0.3893, -1.0), (1.0, 0.3893, 1.0), (-0.4293, 0.3893, 1.0), (-0.4293, 0.3893, -1.0), (0.4047, 0.3893, 1.0), (0.4047, 0.3893, -1.0), (-1.0, -0.4292, -1.0), (-0.4293, -0.4292, 1.0), (-0.4293, -0.4292, -1.0), (0.4047, -0.4292, 1.0), (0.4047, -0.4292, -1.0), (-1.0, -0.4292, 1.0)], [], [(10, 11, 3, 2), (22, 4, 8), (19, 23, 1), (21, 19, 1, 9), (18, 20, 0), (8, 9, 1, 0), (4, 5, 9, 8), (5, 21, 9), (20, 22, 8, 0), (2, 3, 7, 6), (2, 6, 17, 15), (7, 16, 13), (2, 15, 10), (7, 3, 14, 16), (3, 11, 14), (6, 12, 17), (6, 7, 13, 12), (18, 23, 11, 10), (0, 1, 23, 18), (15, 17, 22, 20), (13, 16, 21, 5), (10, 15, 20, 18), (16, 14, 19, 21), (14, 11, 23, 19), (17, 12, 4, 22), (12, 13, 5, 4)])
_uv = me_cube_011.uv_layers.new(name='UVMap')
_uv.uv.foreach_set('vector', [0.375, 0.1737, 0.625, 0.1737, 0.625, 0.25, 0.375, 0.25, 0.3006, 0.6786, 0.375, 0.75, 0.3006, 0.75, 0.8037, 0.6786, 0.875, 0.6786, 0.8037, 0.75, 0.6994, 0.6786, 0.8037, 0.6786, 0.8037, 0.75, 0.6994, 0.75, 0.125, 0.6786, 0.1963, 0.6786, 0.125, 0.75, 0.375, 0.8244, 0.625, 0.8244, 0.625, 0.9287, 0.375, 0.9287, 0.375, 0.75, 0.625, 0.75, 0.625, 0.8244, 0.375, 0.8244, 0.625, 0.6786, 0.6994, 0.6786, 0.6994, 0.75, 0.1963, 0.6786, 0.3006, 0.6786, 0.3006, 0.75, 0.1963, 0.75, 0.375, 0.3213, 0.625, 0.3213, 0.625, 0.4256, 0.375, 0.4256, 0.1963, 0.5, 0.3006, 0.5, 0.3006, 0.5763, 0.1963, 0.5763, 0.6994, 0.5, 0.6994, 0.5763, 0.625, 0.5763, 0.1963, 0.5, 0.1963, 0.5763, 0.125, 0.5763, 0.6994, 0.5, 0.8037, 0.5, 0.8037, 0.5763, 0.6994, 0.5763, 0.875, 0.5, 0.875, 0.5763, 0.8037, 0.5763, 0.375, 0.5, 0.375, 0.5763, 0.3006, 0.5763, 0.375, 0.5, 0.625, 0.5, 0.625, 0.5763, 0.375, 0.5763, 0.375, 0.07136, 0.625, 0.07136, 0.625, 0.1737, 0.375, 0.1737, 0.375, 0.0, 0.625, 0.0, 0.625, 0.07136, 0.375, 0.07136, 0.1963, 0.5763, 0.3006, 0.5763, 0.3006, 0.6786, 0.1963, 0.6786, 0.625, 0.5763, 0.6994, 0.5763, 0.6994, 0.6786, 0.625, 0.6786, 0.125, 0.5763, 0.1963, 0.5763, 0.1963, 0.6786, 0.125, 0.6786, 0.6994, 0.5763, 0.8037, 0.5763, 0.8037, 0.6786, 0.6994, 0.6786, 0.8037, 0.5763, 0.875, 0.5763, 0.875, 0.6786, 0.8037, 0.6786, 0.3006, 0.5763, 0.375, 0.5763, 0.375, 0.6786, 0.3006, 0.6786, 0.375, 0.5763, 0.625, 0.5763, 0.625, 0.6786, 0.375, 0.6786])
me_cube_011.materials.append(mat_bolt_003)
me_cube_011.use_remesh_fix_poles = True
me_cube_011.use_remesh_preserve_attributes = False
me_cube_011.use_mirror_vertex_groups = False
me_cube_011.update()
me_cube_016 = bpy.data.meshes.new('Cube.016')
me_cube_016.from_pydata([(-0.4293, -1.0, -1.0), (-0.4293, -1.0, 1.0), (-0.4293, 1.0, -1.0), (-0.4293, 1.0, 1.0), (1.0, -0.4292, -1.0), (1.0, -0.4292, 1.0), (0.4047, 1.0, -1.0), (0.4047, 1.0, 1.0), (0.4047, -1.0, -1.0), (0.4047, -1.0, 1.0), (-1.0, 0.3893, -1.0), (-1.0, 0.3893, 1.0), (1.0, 0.3893, -1.0), (1.0, 0.3893, 1.0), (-0.4293, 0.3893, 1.0), (-0.4293, 0.3893, -1.0), (0.4047, 0.3893, 1.0), (0.4047, 0.3893, -1.0), (-1.0, -0.4292, -1.0), (-0.4293, -0.4292, 1.0), (-0.4293, -0.4292, -1.0), (0.4047, -0.4292, 1.0), (0.4047, -0.4292, -1.0), (-1.0, -0.4292, 1.0)], [], [(10, 11, 3, 2), (22, 4, 8), (19, 23, 1), (21, 19, 1, 9), (18, 20, 0), (8, 9, 1, 0), (4, 5, 9, 8), (5, 21, 9), (20, 22, 8, 0), (2, 3, 7, 6), (2, 6, 17, 15), (7, 16, 13), (2, 15, 10), (7, 3, 14, 16), (3, 11, 14), (6, 12, 17), (6, 7, 13, 12), (18, 23, 11, 10), (0, 1, 23, 18), (15, 17, 22, 20), (13, 16, 21, 5), (10, 15, 20, 18), (16, 14, 19, 21), (14, 11, 23, 19), (17, 12, 4, 22), (12, 13, 5, 4)])
_uv = me_cube_016.uv_layers.new(name='UVMap')
_uv.uv.foreach_set('vector', [0.375, 0.1737, 0.625, 0.1737, 0.625, 0.25, 0.375, 0.25, 0.3006, 0.6786, 0.375, 0.75, 0.3006, 0.75, 0.8037, 0.6786, 0.875, 0.6786, 0.8037, 0.75, 0.6994, 0.6786, 0.8037, 0.6786, 0.8037, 0.75, 0.6994, 0.75, 0.125, 0.6786, 0.1963, 0.6786, 0.125, 0.75, 0.375, 0.8244, 0.625, 0.8244, 0.625, 0.9287, 0.375, 0.9287, 0.375, 0.75, 0.625, 0.75, 0.625, 0.8244, 0.375, 0.8244, 0.625, 0.6786, 0.6994, 0.6786, 0.6994, 0.75, 0.1963, 0.6786, 0.3006, 0.6786, 0.3006, 0.75, 0.1963, 0.75, 0.375, 0.3213, 0.625, 0.3213, 0.625, 0.4256, 0.375, 0.4256, 0.1963, 0.5, 0.3006, 0.5, 0.3006, 0.5763, 0.1963, 0.5763, 0.6994, 0.5, 0.6994, 0.5763, 0.625, 0.5763, 0.1963, 0.5, 0.1963, 0.5763, 0.125, 0.5763, 0.6994, 0.5, 0.8037, 0.5, 0.8037, 0.5763, 0.6994, 0.5763, 0.875, 0.5, 0.875, 0.5763, 0.8037, 0.5763, 0.375, 0.5, 0.375, 0.5763, 0.3006, 0.5763, 0.375, 0.5, 0.625, 0.5, 0.625, 0.5763, 0.375, 0.5763, 0.375, 0.07136, 0.625, 0.07136, 0.625, 0.1737, 0.375, 0.1737, 0.375, 0.0, 0.625, 0.0, 0.625, 0.07136, 0.375, 0.07136, 0.1963, 0.5763, 0.3006, 0.5763, 0.3006, 0.6786, 0.1963, 0.6786, 0.625, 0.5763, 0.6994, 0.5763, 0.6994, 0.6786, 0.625, 0.6786, 0.125, 0.5763, 0.1963, 0.5763, 0.1963, 0.6786, 0.125, 0.6786, 0.6994, 0.5763, 0.8037, 0.5763, 0.8037, 0.6786, 0.6994, 0.6786, 0.8037, 0.5763, 0.875, 0.5763, 0.875, 0.6786, 0.8037, 0.6786, 0.3006, 0.5763, 0.375, 0.5763, 0.375, 0.6786, 0.3006, 0.6786, 0.375, 0.5763, 0.625, 0.5763, 0.625, 0.6786, 0.375, 0.6786])
me_cube_016.materials.append(mat_bolt_008)
me_cube_016.use_remesh_fix_poles = True
me_cube_016.use_remesh_preserve_attributes = False
me_cube_016.use_mirror_vertex_groups = False
me_cube_016.update()
me_cube_015 = bpy.data.meshes.new('Cube.015')
me_cube_015.from_pydata([(-0.4293, -1.0, -1.0), (-0.4293, -1.0, 1.0), (-0.4293, 1.0, -1.0), (-0.4293, 1.0, 1.0), (1.0, -0.4292, -1.0), (1.0, -0.4292, 1.0), (0.4047, 1.0, -1.0), (0.4047, 1.0, 1.0), (0.4047, -1.0, -1.0), (0.4047, -1.0, 1.0), (-1.0, 0.3893, -1.0), (-1.0, 0.3893, 1.0), (1.0, 0.3893, -1.0), (1.0, 0.3893, 1.0), (-0.4293, 0.3893, 1.0), (-0.4293, 0.3893, -1.0), (0.4047, 0.3893, 1.0), (0.4047, 0.3893, -1.0), (-1.0, -0.4292, -1.0), (-0.4293, -0.4292, 1.0), (-0.4293, -0.4292, -1.0), (0.4047, -0.4292, 1.0), (0.4047, -0.4292, -1.0), (-1.0, -0.4292, 1.0)], [], [(10, 11, 3, 2), (22, 4, 8), (19, 23, 1), (21, 19, 1, 9), (18, 20, 0), (8, 9, 1, 0), (4, 5, 9, 8), (5, 21, 9), (20, 22, 8, 0), (2, 3, 7, 6), (2, 6, 17, 15), (7, 16, 13), (2, 15, 10), (7, 3, 14, 16), (3, 11, 14), (6, 12, 17), (6, 7, 13, 12), (18, 23, 11, 10), (0, 1, 23, 18), (15, 17, 22, 20), (13, 16, 21, 5), (10, 15, 20, 18), (16, 14, 19, 21), (14, 11, 23, 19), (17, 12, 4, 22), (12, 13, 5, 4)])
_uv = me_cube_015.uv_layers.new(name='UVMap')
_uv.uv.foreach_set('vector', [0.375, 0.1737, 0.625, 0.1737, 0.625, 0.25, 0.375, 0.25, 0.3006, 0.6786, 0.375, 0.75, 0.3006, 0.75, 0.8037, 0.6786, 0.875, 0.6786, 0.8037, 0.75, 0.6994, 0.6786, 0.8037, 0.6786, 0.8037, 0.75, 0.6994, 0.75, 0.125, 0.6786, 0.1963, 0.6786, 0.125, 0.75, 0.375, 0.8244, 0.625, 0.8244, 0.625, 0.9287, 0.375, 0.9287, 0.375, 0.75, 0.625, 0.75, 0.625, 0.8244, 0.375, 0.8244, 0.625, 0.6786, 0.6994, 0.6786, 0.6994, 0.75, 0.1963, 0.6786, 0.3006, 0.6786, 0.3006, 0.75, 0.1963, 0.75, 0.375, 0.3213, 0.625, 0.3213, 0.625, 0.4256, 0.375, 0.4256, 0.1963, 0.5, 0.3006, 0.5, 0.3006, 0.5763, 0.1963, 0.5763, 0.6994, 0.5, 0.6994, 0.5763, 0.625, 0.5763, 0.1963, 0.5, 0.1963, 0.5763, 0.125, 0.5763, 0.6994, 0.5, 0.8037, 0.5, 0.8037, 0.5763, 0.6994, 0.5763, 0.875, 0.5, 0.875, 0.5763, 0.8037, 0.5763, 0.375, 0.5, 0.375, 0.5763, 0.3006, 0.5763, 0.375, 0.5, 0.625, 0.5, 0.625, 0.5763, 0.375, 0.5763, 0.375, 0.07136, 0.625, 0.07136, 0.625, 0.1737, 0.375, 0.1737, 0.375, 0.0, 0.625, 0.0, 0.625, 0.07136, 0.375, 0.07136, 0.1963, 0.5763, 0.3006, 0.5763, 0.3006, 0.6786, 0.1963, 0.6786, 0.625, 0.5763, 0.6994, 0.5763, 0.6994, 0.6786, 0.625, 0.6786, 0.125, 0.5763, 0.1963, 0.5763, 0.1963, 0.6786, 0.125, 0.6786, 0.6994, 0.5763, 0.8037, 0.5763, 0.8037, 0.6786, 0.6994, 0.6786, 0.8037, 0.5763, 0.875, 0.5763, 0.875, 0.6786, 0.8037, 0.6786, 0.3006, 0.5763, 0.375, 0.5763, 0.375, 0.6786, 0.3006, 0.6786, 0.375, 0.5763, 0.625, 0.5763, 0.625, 0.6786, 0.375, 0.6786])
me_cube_015.materials.append(mat_bolt_007)
me_cube_015.use_remesh_fix_poles = True
me_cube_015.use_remesh_preserve_attributes = False
me_cube_015.use_mirror_vertex_groups = False
me_cube_015.update()
me_cube_014 = bpy.data.meshes.new('Cube.014')
me_cube_014.from_pydata([(-0.4293, -1.0, -1.0), (-0.4293, -1.0, 1.0), (-0.4293, 1.0, -1.0), (-0.4293, 1.0, 1.0), (1.0, -0.4292, -1.0), (1.0, -0.4292, 1.0), (0.4047, 1.0, -1.0), (0.4047, 1.0, 1.0), (0.4047, -1.0, -1.0), (0.4047, -1.0, 1.0), (-1.0, 0.3893, -1.0), (-1.0, 0.3893, 1.0), (1.0, 0.3893, -1.0), (1.0, 0.3893, 1.0), (-0.4293, 0.3893, 1.0), (-0.4293, 0.3893, -1.0), (0.4047, 0.3893, 1.0), (0.4047, 0.3893, -1.0), (-1.0, -0.4292, -1.0), (-0.4293, -0.4292, 1.0), (-0.4293, -0.4292, -1.0), (0.4047, -0.4292, 1.0), (0.4047, -0.4292, -1.0), (-1.0, -0.4292, 1.0)], [], [(10, 11, 3, 2), (22, 4, 8), (19, 23, 1), (21, 19, 1, 9), (18, 20, 0), (8, 9, 1, 0), (4, 5, 9, 8), (5, 21, 9), (20, 22, 8, 0), (2, 3, 7, 6), (2, 6, 17, 15), (7, 16, 13), (2, 15, 10), (7, 3, 14, 16), (3, 11, 14), (6, 12, 17), (6, 7, 13, 12), (18, 23, 11, 10), (0, 1, 23, 18), (15, 17, 22, 20), (13, 16, 21, 5), (10, 15, 20, 18), (16, 14, 19, 21), (14, 11, 23, 19), (17, 12, 4, 22), (12, 13, 5, 4)])
_uv = me_cube_014.uv_layers.new(name='UVMap')
_uv.uv.foreach_set('vector', [0.375, 0.1737, 0.625, 0.1737, 0.625, 0.25, 0.375, 0.25, 0.3006, 0.6786, 0.375, 0.75, 0.3006, 0.75, 0.8037, 0.6786, 0.875, 0.6786, 0.8037, 0.75, 0.6994, 0.6786, 0.8037, 0.6786, 0.8037, 0.75, 0.6994, 0.75, 0.125, 0.6786, 0.1963, 0.6786, 0.125, 0.75, 0.375, 0.8244, 0.625, 0.8244, 0.625, 0.9287, 0.375, 0.9287, 0.375, 0.75, 0.625, 0.75, 0.625, 0.8244, 0.375, 0.8244, 0.625, 0.6786, 0.6994, 0.6786, 0.6994, 0.75, 0.1963, 0.6786, 0.3006, 0.6786, 0.3006, 0.75, 0.1963, 0.75, 0.375, 0.3213, 0.625, 0.3213, 0.625, 0.4256, 0.375, 0.4256, 0.1963, 0.5, 0.3006, 0.5, 0.3006, 0.5763, 0.1963, 0.5763, 0.6994, 0.5, 0.6994, 0.5763, 0.625, 0.5763, 0.1963, 0.5, 0.1963, 0.5763, 0.125, 0.5763, 0.6994, 0.5, 0.8037, 0.5, 0.8037, 0.5763, 0.6994, 0.5763, 0.875, 0.5, 0.875, 0.5763, 0.8037, 0.5763, 0.375, 0.5, 0.375, 0.5763, 0.3006, 0.5763, 0.375, 0.5, 0.625, 0.5, 0.625, 0.5763, 0.375, 0.5763, 0.375, 0.07136, 0.625, 0.07136, 0.625, 0.1737, 0.375, 0.1737, 0.375, 0.0, 0.625, 0.0, 0.625, 0.07136, 0.375, 0.07136, 0.1963, 0.5763, 0.3006, 0.5763, 0.3006, 0.6786, 0.1963, 0.6786, 0.625, 0.5763, 0.6994, 0.5763, 0.6994, 0.6786, 0.625, 0.6786, 0.125, 0.5763, 0.1963, 0.5763, 0.1963, 0.6786, 0.125, 0.6786, 0.6994, 0.5763, 0.8037, 0.5763, 0.8037, 0.6786, 0.6994, 0.6786, 0.8037, 0.5763, 0.875, 0.5763, 0.875, 0.6786, 0.8037, 0.6786, 0.3006, 0.5763, 0.375, 0.5763, 0.375, 0.6786, 0.3006, 0.6786, 0.375, 0.5763, 0.625, 0.5763, 0.625, 0.6786, 0.375, 0.6786])
me_cube_014.materials.append(mat_bolt_006)
me_cube_014.use_remesh_fix_poles = True
me_cube_014.use_remesh_preserve_attributes = False
me_cube_014.use_mirror_vertex_groups = False
me_cube_014.update()
me_cube_013 = bpy.data.meshes.new('Cube.013')
me_cube_013.from_pydata([(-0.4293, -1.0, -1.0), (-0.4293, -1.0, 1.0), (-0.4293, 1.0, -1.0), (-0.4293, 1.0, 1.0), (1.0, -0.4292, -1.0), (1.0, -0.4292, 1.0), (0.4047, 1.0, -1.0), (0.4047, 1.0, 1.0), (0.4047, -1.0, -1.0), (0.4047, -1.0, 1.0), (-1.0, 0.3893, -1.0), (-1.0, 0.3893, 1.0), (1.0, 0.3893, -1.0), (1.0, 0.3893, 1.0), (-0.4293, 0.3893, 1.0), (-0.4293, 0.3893, -1.0), (0.4047, 0.3893, 1.0), (0.4047, 0.3893, -1.0), (-1.0, -0.4292, -1.0), (-0.4293, -0.4292, 1.0), (-0.4293, -0.4292, -1.0), (0.4047, -0.4292, 1.0), (0.4047, -0.4292, -1.0), (-1.0, -0.4292, 1.0)], [], [(10, 11, 3, 2), (22, 4, 8), (19, 23, 1), (21, 19, 1, 9), (18, 20, 0), (8, 9, 1, 0), (4, 5, 9, 8), (5, 21, 9), (20, 22, 8, 0), (2, 3, 7, 6), (2, 6, 17, 15), (7, 16, 13), (2, 15, 10), (7, 3, 14, 16), (3, 11, 14), (6, 12, 17), (6, 7, 13, 12), (18, 23, 11, 10), (0, 1, 23, 18), (15, 17, 22, 20), (13, 16, 21, 5), (10, 15, 20, 18), (16, 14, 19, 21), (14, 11, 23, 19), (17, 12, 4, 22), (12, 13, 5, 4)])
_uv = me_cube_013.uv_layers.new(name='UVMap')
_uv.uv.foreach_set('vector', [0.375, 0.1737, 0.625, 0.1737, 0.625, 0.25, 0.375, 0.25, 0.3006, 0.6786, 0.375, 0.75, 0.3006, 0.75, 0.8037, 0.6786, 0.875, 0.6786, 0.8037, 0.75, 0.6994, 0.6786, 0.8037, 0.6786, 0.8037, 0.75, 0.6994, 0.75, 0.125, 0.6786, 0.1963, 0.6786, 0.125, 0.75, 0.375, 0.8244, 0.625, 0.8244, 0.625, 0.9287, 0.375, 0.9287, 0.375, 0.75, 0.625, 0.75, 0.625, 0.8244, 0.375, 0.8244, 0.625, 0.6786, 0.6994, 0.6786, 0.6994, 0.75, 0.1963, 0.6786, 0.3006, 0.6786, 0.3006, 0.75, 0.1963, 0.75, 0.375, 0.3213, 0.625, 0.3213, 0.625, 0.4256, 0.375, 0.4256, 0.1963, 0.5, 0.3006, 0.5, 0.3006, 0.5763, 0.1963, 0.5763, 0.6994, 0.5, 0.6994, 0.5763, 0.625, 0.5763, 0.1963, 0.5, 0.1963, 0.5763, 0.125, 0.5763, 0.6994, 0.5, 0.8037, 0.5, 0.8037, 0.5763, 0.6994, 0.5763, 0.875, 0.5, 0.875, 0.5763, 0.8037, 0.5763, 0.375, 0.5, 0.375, 0.5763, 0.3006, 0.5763, 0.375, 0.5, 0.625, 0.5, 0.625, 0.5763, 0.375, 0.5763, 0.375, 0.07136, 0.625, 0.07136, 0.625, 0.1737, 0.375, 0.1737, 0.375, 0.0, 0.625, 0.0, 0.625, 0.07136, 0.375, 0.07136, 0.1963, 0.5763, 0.3006, 0.5763, 0.3006, 0.6786, 0.1963, 0.6786, 0.625, 0.5763, 0.6994, 0.5763, 0.6994, 0.6786, 0.625, 0.6786, 0.125, 0.5763, 0.1963, 0.5763, 0.1963, 0.6786, 0.125, 0.6786, 0.6994, 0.5763, 0.8037, 0.5763, 0.8037, 0.6786, 0.6994, 0.6786, 0.8037, 0.5763, 0.875, 0.5763, 0.875, 0.6786, 0.8037, 0.6786, 0.3006, 0.5763, 0.375, 0.5763, 0.375, 0.6786, 0.3006, 0.6786, 0.375, 0.5763, 0.625, 0.5763, 0.625, 0.6786, 0.375, 0.6786])
me_cube_013.materials.append(mat_bolt_005)
me_cube_013.use_remesh_fix_poles = True
me_cube_013.use_remesh_preserve_attributes = False
me_cube_013.use_mirror_vertex_groups = False
me_cube_013.update()

# ---- objects
ob_bacetable = bpy.data.objects.new('BaceTable', me_cube)
ob_bolthat = bpy.data.objects.new('BoltHat', me_cube_001)
ob_bolthat_001 = bpy.data.objects.new('BoltHat.001', me_cube_002)
ob_bolthat_002 = bpy.data.objects.new('BoltHat.002', me_cube_003)
ob_bolthat_005 = bpy.data.objects.new('BoltHat.005', me_cube_006)
ob_bolthat_004 = bpy.data.objects.new('BoltHat.004', me_cube_005)
ob_bolthat_003 = bpy.data.objects.new('BoltHat.003', me_cube_004)
ob_bolthat_007 = bpy.data.objects.new('BoltHat.007', me_cube_008)
ob_bolthat_006 = bpy.data.objects.new('BoltHat.006', me_cube_007)
ob_bolthat_008 = bpy.data.objects.new('BoltHat.008', me_cube_009)
ob_bolthat_009 = bpy.data.objects.new('BoltHat.009', me_cube_010)
ob_bolthat_011 = bpy.data.objects.new('BoltHat.011', me_cube_012)
ob_bolthat_010 = bpy.data.objects.new('BoltHat.010', me_cube_011)
ob_bolthat_015 = bpy.data.objects.new('BoltHat.015', me_cube_016)
ob_bolthat_014 = bpy.data.objects.new('BoltHat.014', me_cube_015)
ob_bolthat_013 = bpy.data.objects.new('BoltHat.013', me_cube_014)
ob_bolthat_012 = bpy.data.objects.new('BoltHat.012', me_cube_013)

# ---- transforms, parenting, visibility, modifiers, constraints
ob_bacetable.location = (0.0, 0.0, 0.0)
ob_bacetable.lock_rotations_4d = False
ob_bacetable.empty_display_type = 'ARROWS'
ob_bacetable.lineart.crease_threshold = 0.0
ob_bolthat.location = (0.0, 0.8995, 0.1189)
ob_bolthat.scale = (0.04397, 0.04397, 0.01939)
ob_bolthat.lineart.crease_threshold = 0.0
ob_bolthat_001.location = (-0.8974, 0.8995, 0.1189)
ob_bolthat_001.scale = (0.04397, 0.04397, 0.01939)
ob_bolthat_001.lineart.crease_threshold = 0.0
ob_bolthat_002.location = (0.9012, 0.8995, 0.1189)
ob_bolthat_002.scale = (0.04397, 0.04397, 0.01939)
ob_bolthat_002.lineart.crease_threshold = 0.0
ob_bolthat_005.location = (0.0, -0.9004, 0.1189)
ob_bolthat_005.scale = (0.04397, 0.04397, 0.01939)
ob_bolthat_005.lineart.crease_threshold = 0.0
ob_bolthat_004.location = (-0.8974, -0.9004, 0.1189)
ob_bolthat_004.scale = (0.04397, 0.04397, 0.01939)
ob_bolthat_004.lineart.crease_threshold = 0.0
ob_bolthat_003.location = (0.9012, -0.9004, 0.1189)
ob_bolthat_003.scale = (0.04397, 0.04397, 0.01939)
ob_bolthat_003.lineart.crease_threshold = 0.0
ob_bolthat_007.location = (0.9012, -0.003986, 0.1189)
ob_bolthat_007.scale = (0.04397, 0.04397, 0.01939)
ob_bolthat_007.lineart.crease_threshold = 0.0
ob_bolthat_006.location = (-0.8974, -0.003986, 0.1189)
ob_bolthat_006.scale = (0.04397, 0.04397, 0.01939)
ob_bolthat_006.lineart.crease_threshold = 0.0
ob_bolthat_008.location = (0.5184, 0.4611, 0.2944)
ob_bolthat_008.rotation_euler = (-0.0, 1.571, 0.0)
ob_bolthat_008.scale = (0.01815, 0.01815, 0.008005)
ob_bolthat_008.lineart.crease_threshold = 0.0
ob_bolthat_009.location = (0.5184, -0.4675, 0.2944)
ob_bolthat_009.rotation_euler = (-0.0, 1.571, 0.0)
ob_bolthat_009.scale = (0.01815, 0.01815, 0.008005)
ob_bolthat_009.lineart.crease_threshold = 0.0
ob_bolthat_011.location = (0.5184, 0.4611, 0.8242)
ob_bolthat_011.rotation_euler = (-0.0, 1.571, 0.0)
ob_bolthat_011.scale = (0.01815, 0.01815, 0.008005)
ob_bolthat_011.lineart.crease_threshold = 0.0
ob_bolthat_010.location = (0.5184, -0.4675, 0.8242)
ob_bolthat_010.rotation_euler = (-0.0, 1.571, 0.0)
ob_bolthat_010.scale = (0.01815, 0.01815, 0.008005)
ob_bolthat_010.lineart.crease_threshold = 0.0
ob_bolthat_015.location = (-0.5158, 0.4611, 0.2944)
ob_bolthat_015.rotation_euler = (-0.0, 1.571, 0.0)
ob_bolthat_015.scale = (0.01815, 0.01815, 0.008005)
ob_bolthat_015.lineart.crease_threshold = 0.0
ob_bolthat_014.location = (-0.5158, -0.4675, 0.2944)
ob_bolthat_014.rotation_euler = (-0.0, 1.571, 0.0)
ob_bolthat_014.scale = (0.01815, 0.01815, 0.008005)
ob_bolthat_014.lineart.crease_threshold = 0.0
ob_bolthat_013.location = (-0.5158, -0.4675, 0.8242)
ob_bolthat_013.rotation_euler = (-0.0, 1.571, 0.0)
ob_bolthat_013.scale = (0.01815, 0.01815, 0.008005)
ob_bolthat_013.lineart.crease_threshold = 0.0
ob_bolthat_012.location = (-0.5158, 0.4611, 0.8242)
ob_bolthat_012.rotation_euler = (-0.0, 1.571, 0.0)
ob_bolthat_012.scale = (0.01815, 0.01815, 0.008005)
ob_bolthat_012.lineart.crease_threshold = 0.0

# ---- collection membership
col_collection.objects.link(ob_bacetable)
col_collection.objects.link(ob_bolthat)
col_collection.objects.link(ob_bolthat_001)
col_collection.objects.link(ob_bolthat_002)
col_collection.objects.link(ob_bolthat_005)
col_collection.objects.link(ob_bolthat_004)
col_collection.objects.link(ob_bolthat_003)
col_collection.objects.link(ob_bolthat_007)
col_collection.objects.link(ob_bolthat_006)
col_collection.objects.link(ob_bolthat_008)
col_collection.objects.link(ob_bolthat_009)
col_collection.objects.link(ob_bolthat_011)
col_collection.objects.link(ob_bolthat_010)
col_collection.objects.link(ob_bolthat_015)
col_collection.objects.link(ob_bolthat_014)
col_collection.objects.link(ob_bolthat_013)
col_collection.objects.link(ob_bolthat_012)

# ---- scene / render settings (as saved in the file)
scene.frame_start = 1; scene.frame_end = 250; scene.frame_set(1)
scene.render.engine = 'BLENDER_EEVEE_NEXT'
scene.cycles.use_denoising = False
scene.cycles.samples = 128
scene.cycles.sampling_pattern = 'TABULATED_SOBOL'
scene.cycles.use_adaptive_sampling = False
scene.cycles.use_light_tree = False
scene.view_settings.view_transform = 'Filmic'
bpy.context.view_layer.update()

# ---- added for rendering (the .blend has no active camera and no usable light): camera, sun
cam_auto = bpy.data.cameras.new('AutoCamera')
cam_auto.lens = 50.0
cam_auto.sensor_width = 36.0
cam_auto.clip_end = 1000.0
ob_auto_camera = bpy.data.objects.new('AutoCamera', cam_auto)
scene.collection.objects.link(ob_auto_camera)
ob_auto_camera.location = (3.14126, -3.76951, 3.17612)
ob_auto_camera.rotation_euler = (1.09748, -7.21219e-08, 0.694738)
scene.camera = ob_auto_camera
light_auto_sun = bpy.data.lights.new('AutoSun', 'SUN')
light_auto_sun.energy = 3.0
light_auto_sun.angle = 0.0523599
ob_auto_sun = bpy.data.objects.new('AutoSun', light_auto_sun)
scene.collection.objects.link(ob_auto_sun)
ob_auto_sun.rotation_euler = (0.872665, 0.174533, 0.523599)
bpy.context.view_layer.update()
